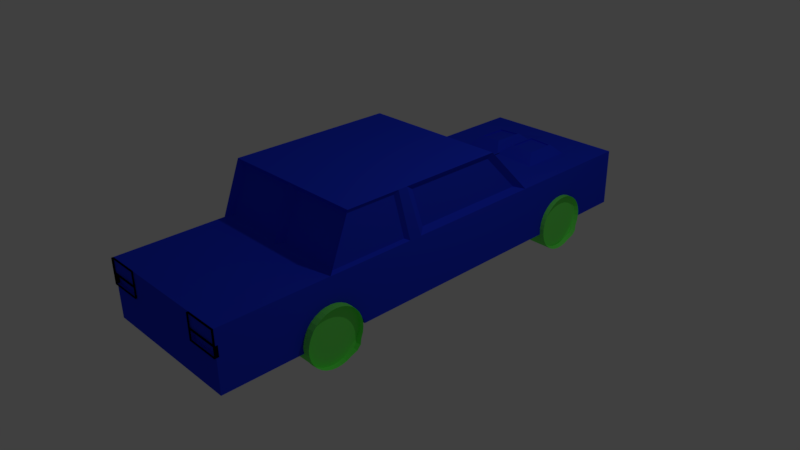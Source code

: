 # Source: 3_step.blend  (saved by Blender 2.77.0; exported with 4.5.12 LTS)
import bpy
from mathutils import Matrix  # noqa: F401  (used for matrix-valued properties, if any)

bpy.ops.wm.read_factory_settings(use_empty=True)
scene = bpy.context.scene
scene.name = 'Scene'

# ---- collections
col_collection_1 = bpy.data.collections.new('Collection 1'); scene.collection.children.link(col_collection_1)

# ---- materials (node trees are filled in below, after node groups)
mat_wheel = bpy.data.materials.new('wheel')
mat_wheel.alpha_threshold = 0.0
mat_wheel.roughness = 0.5
mat_material = bpy.data.materials.new('Material')
mat_material.alpha_threshold = 0.0
mat_material.diffuse_color = (0.01582, 0.0431, 0.8276, 1.0)
mat_material.roughness = 0.5
mat_material.line_color = (0.0, 0.0, 0.0, 1.0)
mat_glass = bpy.data.materials.new('glass')
mat_glass.alpha_threshold = 0.0
mat_glass.roughness = 0.5

# ---- material node trees
mat_wheel.use_nodes = True; mat_wheel.node_tree.nodes.clear()
_N = mat_wheel.node_tree.nodes; _L = mat_wheel.node_tree.links
n0 = _N.new('ShaderNodeOutputMaterial'); n0.name = 'Material Output'; n0.location = (300, 300)
n1 = _N.new('ShaderNodeBsdfDiffuse'); n1.name = 'Diffuse BSDF'; n1.location = (10, 300)
n1.inputs[0].default_value = (0.1836, 1.0, 0.135, 1.0)
_L.new(n1.outputs[0], n0.inputs[0])
n0.is_active_output = True
mat_glass.use_nodes = True; mat_glass.node_tree.nodes.clear()
_N = mat_glass.node_tree.nodes; _L = mat_glass.node_tree.links
n0 = _N.new('ShaderNodeOutputMaterial'); n0.name = 'Material Output'; n0.location = (300, 300)
n1 = _N.new('ShaderNodeBsdfDiffuse'); n1.name = 'Diffuse BSDF'; n1.location = (10, 300)
n1.inputs[0].default_value = (0.8, 0.02112, 0.01846, 1.0)
_L.new(n1.outputs[0], n0.inputs[0])
n0.is_active_output = True

# ---- world
world_world = bpy.data.worlds.new('World'); scene.world = world_world
world_world.color = (0.05088, 0.05088, 0.05088)
world_world.use_sun_shadow = False
world_world.sun_shadow_jitter_overblur = 0.0
world_world.cycles.sampling_method = 'MANUAL'

# ---- cameras
cam_camera = bpy.data.cameras.new('Camera')
cam_camera.clip_end = 100.0
cam_camera.lens = 35.0
cam_camera.sensor_width = 32.0
cam_camera.sensor_height = 18.0
cam_camera.ortho_scale = 7.314
cam_camera.dof.focus_distance = 0.0

# ---- lights
light_lamp = bpy.data.lights.new('Lamp', 'POINT')
light_lamp.transmission_factor = 0.0
light_lamp.cutoff_distance = 30.0
light_lamp.energy = 100.0
light_lamp.shadow_buffer_clip_start = 1.001
light_lamp.shadow_soft_size = 0.1
light_lamp.shadow_maximum_resolution = 0.006
light_lamp.use_absolute_resolution = True

# ---- meshes
me_cylinder_014 = bpy.data.meshes.new('Cylinder.014')
me_cylinder_014.from_pydata([(0.1837, 0.9627, -0.9245), (0.241, 0.9312, 1.074), (0.3787, 0.9435, -0.9304), (0.4361, 0.9121, 1.069), (0.5662, 0.8867, -0.9367), (0.6236, 0.8552, 1.062), (0.739, 0.7944, -0.9431), (0.7964, 0.7629, 1.056), (0.8905, 0.6701, -0.9494), (0.9479, 0.6386, 1.05), (1.015, 0.5186, -0.9553), (1.072, 0.4872, 1.044), (1.107, 0.3458, -0.9607), (1.165, 0.3143, 1.038), (1.164, 0.1583, -0.9653), (1.221, 0.1268, 1.034), (1.183, -0.0368, -0.9689), (1.241, -0.06826, 1.03), (1.164, -0.2319, -0.9714), (1.221, -0.2633, 1.028), (1.107, -0.4195, -0.9727), (1.165, -0.4509, 1.026), (1.015, -0.5924, -0.9728), (1.072, -0.6238, 1.026), (0.8905, -0.7439, -0.9716), (0.9478, -0.7754, 1.027), (0.739, -0.8684, -0.9692), (0.7963, -0.8998, 1.03), (0.5662, -0.9608, -0.9657), (0.6235, -0.9923, 1.033), (0.3787, -1.018, -0.9613), (0.436, -1.049, 1.038), (0.1837, -1.037, -0.956), (0.241, -1.069, 1.043), (-0.01135, -1.018, -0.9501), (0.04599, -1.049, 1.049), (-0.1989, -0.9611, -0.9438), (-0.1415, -0.9926, 1.055), (-0.3717, -0.8688, -0.9374), (-0.3143, -0.9003, 1.062), (-0.5231, -0.7445, -0.9311), (-0.4658, -0.776, 1.068), (-0.6475, -0.5931, -0.9251), (-0.5901, -0.6245, 1.074), (-0.7398, -0.4202, -0.9198), (-0.6825, -0.4517, 1.079), (-0.7967, -0.2327, -0.9152), (-0.7394, -0.2642, 1.084), (-0.8159, -0.03765, -0.9116), (-0.7586, -0.06911, 1.087), (-0.7967, 0.1574, -0.909), (-0.7394, 0.126, 1.09), (-0.7398, 0.345, -0.9077), (-0.6825, 0.3136, 1.091), (-0.6474, 0.5179, -0.9076), (-0.5901, 0.4865, 1.091), (-0.5231, 0.6695, -0.9088), (-0.4658, 0.638, 1.09), (-0.3645, 0.8316, -0.9479), (-0.3072, 0.8002, 1.051), (-0.1917, 0.9241, -0.9514), (-0.1344, 0.8926, 1.048), (-0.0113, 0.9434, -0.9192), (0.04604, 0.9119, 1.08), (0.415, 0.8252, 0.8955), (0.245, 0.8418, 0.9007), (0.5784, 0.7757, 0.8901), (0.729, 0.6952, 0.8845), (0.861, 0.5869, 0.879), (0.9693, 0.4549, 0.8738), (1.05, 0.3043, 0.8691), (1.099, 0.1408, 0.8651), (1.116, -0.02915, 0.862), (1.099, -0.1992, 0.8598), (1.05, -0.3626, 0.8586), (0.9693, -0.5133, 0.8586), (0.861, -0.6454, 0.8596), (0.729, -0.7538, 0.8617), (0.5784, -0.8344, 0.8647), (0.4149, -0.8841, 0.8686), (0.245, -0.9009, 0.8732), (0.07505, -0.8842, 0.8784), (-0.08837, -0.8347, 0.8838), (-0.239, -0.7542, 0.8894), (-0.371, -0.6459, 0.8949), (-0.4793, -0.5139, 0.9001), (-0.5598, -0.3633, 0.9048), (-0.6094, -0.1999, 0.9088), (-0.6261, -0.02989, 0.9119), (-0.6094, 0.1401, 0.9141), (-0.5598, 0.3036, 0.9153), (-0.4793, 0.4543, 0.9153), (-0.3709, 0.5864, 0.9143), (-0.2389, 0.6948, 0.9122), (-0.08832, 0.7754, 0.9092), (0.07509, 0.825, 0.9053), (0.4164, 0.824, 0.9622), (0.2464, 0.8407, 0.9673), (0.5798, 0.7745, 0.9567), (0.7304, 0.694, 0.9511), (0.8624, 0.5857, 0.9456), (0.9707, 0.4537, 0.9405), (1.051, 0.3031, 0.9358), (1.101, 0.1396, 0.9318), (1.118, -0.03034, 0.9286), (1.101, -0.2003, 0.9264), (1.051, -0.3638, 0.9253), (0.9707, -0.5145, 0.9252), (0.8623, -0.6466, 0.9262), (0.7303, -0.755, 0.9283), (0.5797, -0.8356, 0.9314), (0.4163, -0.8853, 0.9353), (0.2464, -0.9021, 0.9399), (0.07643, -0.8854, 0.945), (-0.08699, -0.8359, 0.9505), (-0.2376, -0.7554, 0.9561), (-0.3696, -0.6471, 0.9616), (-0.4779, -0.5151, 0.9668), (-0.5584, -0.3645, 0.9714), (-0.608, -0.2011, 0.9754), (-0.6247, -0.03108, 0.9786), (-0.608, 0.1389, 0.9808), (-0.5584, 0.3024, 0.9819), (-0.4779, 0.4531, 0.982), (-0.3696, 0.5852, 0.981), (-0.2376, 0.6936, 0.9789), (-0.08694, 0.7742, 0.9758), (0.07647, 0.8238, 0.9719), (-2.31, -9.21, -1.145), (-2.253, -9.241, 0.8535), (-2.115, -9.229, -1.151), (-2.058, -9.26, 0.8476), (-1.928, -9.286, -1.158), (-1.87, -9.317, 0.8414), (-1.755, -9.378, -1.164), (-1.697, -9.41, 0.8349), (-1.603, -9.502, -1.17), (-1.546, -9.534, 0.8286), (-1.479, -9.654, -1.176), (-1.422, -9.685, 0.8227), (-1.387, -9.827, -1.182), (-1.329, -9.858, 0.8173), (-1.33, -10.01, -1.186), (-1.272, -10.05, 0.8127), (-1.31, -10.21, -1.19), (-1.253, -10.24, 0.8091), (-1.33, -10.4, -1.192), (-1.272, -10.44, 0.8066), (-1.387, -10.59, -1.194), (-1.329, -10.62, 0.8053), (-1.479, -10.76, -1.194), (-1.422, -10.8, 0.8052), (-1.603, -10.92, -1.193), (-1.546, -10.95, 0.8064), (-1.755, -11.04, -1.19), (-1.697, -11.07, 0.8088), (-1.928, -11.13, -1.187), (-1.87, -11.16, 0.8123), (-2.115, -11.19, -1.182), (-2.058, -11.22, 0.8168), (-2.31, -11.21, -1.177), (-2.253, -11.24, 0.822), (-2.505, -11.19, -1.171), (-2.448, -11.22, 0.8279), (-2.693, -11.13, -1.165), (-2.635, -11.17, 0.8342), (-2.865, -11.04, -1.158), (-2.808, -11.07, 0.8406), (-3.017, -10.92, -1.152), (-2.96, -10.95, 0.8469), (-3.141, -10.77, -1.146), (-3.084, -10.8, 0.8529), (-3.234, -10.59, -1.141), (-3.176, -10.62, 0.8582), (-3.29, -10.41, -1.136), (-3.233, -10.44, 0.8628), (-3.31, -10.21, -1.132), (-3.252, -10.24, 0.8664), (-3.29, -10.02, -1.13), (-3.233, -10.05, 0.869), (-3.234, -9.827, -1.129), (-3.176, -9.859, 0.8703), (-3.141, -9.655, -1.129), (-3.084, -9.686, 0.8704), (-3.017, -9.503, -1.13), (-2.96, -9.534, 0.8692), (-2.858, -9.341, -1.169), (-2.801, -9.372, 0.8301), (-2.685, -9.248, -1.172), (-2.628, -9.28, 0.8266), (-2.505, -9.229, -1.14), (-2.448, -9.261, 0.8588), (-2.079, -9.347, 0.6746), (-2.249, -9.331, 0.6798), (-1.915, -9.397, 0.6691), (-1.765, -9.477, 0.6636), (-1.633, -9.586, 0.6581), (-1.524, -9.718, 0.6529), (-1.444, -9.868, 0.6482), (-1.394, -10.03, 0.6442), (-1.378, -10.2, 0.6411), (-1.394, -10.37, 0.6389), (-1.444, -10.54, 0.6377), (-1.524, -10.69, 0.6376), (-1.633, -10.82, 0.6387), (-1.765, -10.93, 0.6408), (-1.915, -11.01, 0.6438), (-2.079, -11.06, 0.6477), (-2.249, -11.07, 0.6523), (-2.419, -11.06, 0.6575), (-2.582, -11.01, 0.6629), (-2.733, -10.93, 0.6685), (-2.865, -10.82, 0.674), (-2.973, -10.69, 0.6792), (-3.054, -10.54, 0.6839), (-3.103, -10.37, 0.6879), (-3.12, -10.2, 0.691), (-3.103, -10.03, 0.6932), (-3.054, -9.869, 0.6944), (-2.973, -9.718, 0.6944), (-2.865, -9.586, 0.6934), (-2.733, -9.478, 0.6913), (-2.582, -9.397, 0.6883), (-2.419, -9.347, 0.6844), (-2.079, -9.347, 0.6785), (-2.249, -9.331, 0.6836), (-1.915, -9.397, 0.673), (-1.765, -9.477, 0.6674), (-1.633, -9.586, 0.6619), (-1.524, -9.718, 0.6568), (-1.444, -9.868, 0.6521), (-1.394, -10.03, 0.6481), (-1.378, -10.2, 0.6449), (-1.394, -10.37, 0.6427), (-1.444, -10.54, 0.6416), (-1.524, -10.69, 0.6415), (-1.633, -10.82, 0.6425), (-1.765, -10.93, 0.6446), (-1.915, -11.01, 0.6477), (-2.079, -11.06, 0.6516), (-2.249, -11.07, 0.6562), (-2.419, -11.06, 0.6613), (-2.582, -11.01, 0.6668), (-2.733, -10.93, 0.6724), (-2.865, -10.82, 0.6779), (-2.973, -10.69, 0.6831), (-3.053, -10.54, 0.6877), (-3.103, -10.37, 0.6917), (-3.12, -10.2, 0.6949), (-3.103, -10.03, 0.6971), (-3.053, -9.869, 0.6982), (-2.973, -9.718, 0.6983), (-2.865, -9.586, 0.6973), (-2.733, -9.478, 0.6952), (-2.582, -9.397, 0.6921), (-2.419, -9.347, 0.6882), (0.1157, 1.058, -4.632), (0.1731, 1.027, -2.633), (0.3107, 1.039, -4.638), (0.3681, 1.007, -2.639), (0.4982, 0.982, -4.644), (0.5556, 0.9506, -2.645), (0.6711, 0.8897, -4.651), (0.7284, 0.8582, -2.652), (0.8225, 0.7654, -4.657), (0.8799, 0.734, -2.658), (0.9468, 0.614, -4.663), (1.004, 0.5825, -2.664), (1.039, 0.4411, -4.668), (1.097, 0.4097, -2.669), (1.096, 0.2536, -4.673), (1.153, 0.2221, -2.674), (1.115, 0.05852, -4.677), (1.173, 0.02706, -2.678), (1.096, -0.1366, -4.679), (1.153, -0.168, -2.68), (1.039, -0.3241, -4.68), (1.097, -0.3556, -2.681), (0.9468, -0.4971, -4.68), (1.004, -0.5285, -2.682), (0.8225, -0.6486, -4.679), (0.8798, -0.6801, -2.68), (0.671, -0.773, -4.677), (0.7283, -0.8045, -2.678), (0.4982, -0.8655, -4.673), (0.5555, -0.897, -2.674), (0.3107, -0.9225, -4.669), (0.368, -0.9539, -2.67), (0.1157, -0.9418, -4.664), (0.173, -0.9732, -2.665), (-0.07934, -0.9227, -4.658), (-0.02201, -0.9541, -2.659), (-0.2669, -0.8658, -4.651), (-0.2095, -0.8973, -2.652), (-0.4397, -0.7735, -4.645), (-0.3823, -0.805, -2.646), (-0.5911, -0.6492, -4.639), (-0.5338, -0.6807, -2.64), (-0.7155, -0.4978, -4.633), (-0.6581, -0.5292, -2.634), (-0.8078, -0.3249, -4.627), (-0.7505, -0.3564, -2.628), (-0.8647, -0.1374, -4.623), (-0.8074, -0.1688, -2.624), (-0.8839, 0.05767, -4.619), (-0.8266, 0.02621, -2.62), (-0.8647, 0.2527, -4.617), (-0.8073, 0.2213, -2.618), (-0.8078, 0.4403, -4.615), (-0.7505, 0.4089, -2.616), (-0.7154, 0.6132, -4.615), (-0.6581, 0.5818, -2.616), (-0.5911, 0.7648, -4.616), (-0.5338, 0.7334, -2.618), (-0.4325, 0.9269, -4.656), (-0.3752, 0.8955, -2.657), (-0.2597, 1.019, -4.659), (-0.2024, 0.988, -2.66), (-0.07929, 1.039, -4.627), (-0.02195, 1.007, -2.628), (0.347, 0.9205, -2.812), (0.177, 0.9372, -2.807), (0.5104, 0.871, -2.818), (0.661, 0.7905, -2.823), (0.793, 0.6822, -2.829), (0.9013, 0.5502, -2.834), (0.9818, 0.3996, -2.839), (1.031, 0.2362, -2.842), (1.048, 0.06617, -2.846), (1.031, -0.1038, -2.848), (0.9818, -0.2673, -2.849), (0.9013, -0.418, -2.849), (0.793, -0.5501, -2.848), (0.661, -0.6585, -2.846), (0.5104, -0.7391, -2.843), (0.3469, -0.7888, -2.839), (0.177, -0.8056, -2.834), (0.007051, -0.7889, -2.829), (-0.1564, -0.7394, -2.824), (-0.307, -0.6589, -2.818), (-0.439, -0.5506, -2.813), (-0.5473, -0.4186, -2.808), (-0.6278, -0.268, -2.803), (-0.6774, -0.1046, -2.799), (-0.6941, 0.06543, -2.796), (-0.6774, 0.2354, -2.793), (-0.6278, 0.3989, -2.792), (-0.5473, 0.5496, -2.792), (-0.4389, 0.6817, -2.793), (-0.3069, 0.7901, -2.795), (-0.1563, 0.8707, -2.798), (0.007097, 0.9203, -2.802), (0.3471, 0.9204, -2.808), (0.1772, 0.9371, -2.803), (0.5105, 0.8709, -2.814), (0.6611, 0.7905, -2.819), (0.7931, 0.6821, -2.825), (0.9014, 0.5501, -2.83), (0.9819, 0.3995, -2.835), (1.032, 0.2361, -2.839), (1.048, 0.06611, -2.842), (1.032, -0.1039, -2.844), (0.9819, -0.2674, -2.845), (0.9014, -0.4181, -2.845), (0.7931, -0.5502, -2.844), (0.6611, -0.6586, -2.842), (0.5105, -0.7392, -2.839), (0.3471, -0.7888, -2.835), (0.1771, -0.8056, -2.831), (0.007162, -0.789, -2.825), (-0.1563, -0.7394, -2.82), (-0.3069, -0.659, -2.814), (-0.4389, -0.5507, -2.809), (-0.5472, -0.4187, -2.804), (-0.6277, -0.2681, -2.799), (-0.6772, -0.1046, -2.795), (-0.694, 0.06537, -2.792), (-0.6772, 0.2354, -2.79), (-0.6277, 0.3989, -2.788), (-0.5472, 0.5495, -2.788), (-0.4388, 0.6816, -2.789), (-0.3068, 0.79, -2.792), (-0.1562, 0.8706, -2.795), (0.007208, 0.9203, -2.798), (-2.378, -9.114, -4.853), (-2.321, -9.146, -2.854), (-2.183, -9.134, -4.859), (-2.126, -9.165, -2.86), (-1.996, -9.19, -4.865), (-1.938, -9.222, -2.866), (-1.823, -9.283, -4.872), (-1.765, -9.314, -2.873), (-1.671, -9.407, -4.878), (-1.614, -9.438, -2.879), (-1.547, -9.558, -4.884), (-1.49, -9.59, -2.885), (-1.455, -9.731, -4.889), (-1.397, -9.763, -2.89), (-1.398, -9.919, -4.894), (-1.34, -9.95, -2.895), (-1.378, -10.11, -4.897), (-1.321, -10.15, -2.899), (-1.398, -10.31, -4.9), (-1.34, -10.34, -2.901), (-1.455, -10.5, -4.901), (-1.397, -10.53, -2.902), (-1.547, -10.67, -4.901), (-1.49, -10.7, -2.902), (-1.671, -10.82, -4.9), (-1.614, -10.85, -2.901), (-1.823, -10.95, -4.898), (-1.765, -10.98, -2.899), (-1.996, -11.04, -4.894), (-1.938, -11.07, -2.895), (-2.183, -11.09, -4.89), (-2.126, -11.13, -2.891), (-2.378, -11.11, -4.885), (-2.321, -11.15, -2.886), (-2.573, -11.1, -4.879), (-2.516, -11.13, -2.88), (-2.761, -11.04, -4.872), (-2.703, -11.07, -2.873), (-2.933, -10.95, -4.866), (-2.876, -10.98, -2.867), (-3.085, -10.82, -4.86), (-3.028, -10.85, -2.861), (-3.209, -10.67, -4.854), (-3.152, -10.7, -2.855), (-3.302, -10.5, -4.848), (-3.244, -10.53, -2.849), (-3.358, -10.31, -4.844), (-3.301, -10.34, -2.845), (-3.378, -10.11, -4.84), (-3.32, -10.15, -2.841), (-3.358, -9.92, -4.838), (-3.301, -9.951, -2.839), (-3.302, -9.732, -4.836), (-3.244, -9.764, -2.837), (-3.209, -9.559, -4.836), (-3.152, -9.591, -2.837), (-3.085, -9.408, -4.837), (-3.028, -9.439, -2.838), (-2.926, -9.245, -4.876), (-2.869, -9.277, -2.878), (-2.753, -9.153, -4.88), (-2.696, -9.184, -2.881), (-2.573, -9.134, -4.848), (-2.516, -9.165, -2.849), (-2.147, -9.252, -3.033), (-2.317, -9.235, -3.028), (-1.983, -9.301, -3.038), (-1.833, -9.382, -3.044), (-1.701, -9.49, -3.05), (-1.592, -9.622, -3.055), (-1.512, -9.773, -3.059), (-1.462, -9.936, -3.063), (-1.446, -10.11, -3.067), (-1.462, -10.28, -3.069), (-1.512, -10.44, -3.07), (-1.592, -10.59, -3.07), (-1.701, -10.72, -3.069), (-1.833, -10.83, -3.067), (-1.983, -10.91, -3.064), (-2.147, -10.96, -3.06), (-2.317, -10.98, -3.055), (-2.487, -10.96, -3.05), (-2.65, -10.91, -3.045), (-2.801, -10.83, -3.039), (-2.933, -10.72, -3.034), (-3.041, -10.59, -3.028), (-3.122, -10.44, -3.024), (-3.171, -10.28, -3.02), (-3.188, -10.11, -3.017), (-3.171, -9.937, -3.014), (-3.122, -9.774, -3.013), (-3.041, -9.623, -3.013), (-2.933, -9.491, -3.014), (-2.801, -9.382, -3.016), (-2.65, -9.302, -3.019), (-2.487, -9.252, -3.023), (-2.147, -9.252, -3.029), (-2.317, -9.235, -3.024), (-1.983, -9.302, -3.035), (-1.833, -9.382, -3.04), (-1.701, -9.49, -3.046), (-1.592, -9.622, -3.051), (-1.512, -9.773, -3.056), (-1.462, -9.936, -3.06), (-1.446, -10.11, -3.063), (-1.462, -10.28, -3.065), (-1.512, -10.44, -3.066), (-1.592, -10.59, -3.066), (-1.701, -10.72, -3.065), (-1.833, -10.83, -3.063), (-1.983, -10.91, -3.06), (-2.147, -10.96, -3.056), (-2.317, -10.98, -3.051), (-2.487, -10.96, -3.046), (-2.65, -10.91, -3.041), (-2.801, -10.83, -3.035), (-2.933, -10.72, -3.03), (-3.041, -10.59, -3.025), (-3.121, -10.44, -3.02), (-3.171, -10.28, -3.016), (-3.188, -10.11, -3.013), (-3.171, -9.937, -3.011), (-3.121, -9.774, -3.009), (-3.041, -9.623, -3.009), (-2.933, -9.491, -3.01), (-2.801, -9.382, -3.012), (-2.65, -9.302, -3.015), (-2.487, -9.252, -3.019), (-2.372, -9.108, -4.615), (-2.175, -9.127, -4.621), (-1.985, -9.184, -4.627), (-1.811, -9.277, -4.634), (-1.658, -9.403, -4.64), (-1.533, -9.556, -4.646), (-1.439, -9.73, -4.651), (-1.382, -9.92, -4.656), (-1.362, -10.12, -4.66), (-1.382, -10.31, -4.662), (-1.439, -10.5, -4.663), (-1.533, -10.68, -4.664), (-1.658, -10.83, -4.662), (-1.811, -10.96, -4.66), (-1.986, -11.05, -4.656), (-2.175, -11.11, -4.652), (-2.372, -11.13, -4.647), (-2.569, -11.11, -4.641), (-2.758, -11.05, -4.634), (-2.933, -10.96, -4.628), (-3.085, -10.83, -4.621), (-3.211, -10.68, -4.615), (-3.304, -10.5, -4.61), (-3.362, -10.31, -4.605), (-3.381, -10.12, -4.602), (-3.362, -9.921, -4.599), (-3.304, -9.731, -4.598), (-3.211, -9.557, -4.598), (-3.085, -9.404, -4.599), (-2.925, -9.24, -4.638), (-2.751, -9.146, -4.642), (-2.569, -9.127, -4.609), (-2.373, -9.107, -4.664), (-2.176, -9.126, -4.67), (-1.987, -9.184, -4.677), (-1.812, -9.277, -4.683), (-1.659, -9.402, -4.69), (-1.534, -9.555, -4.696), (-1.441, -9.73, -4.701), (-1.383, -9.919, -4.706), (-1.364, -10.12, -4.709), (-1.383, -10.31, -4.712), (-1.441, -10.5, -4.713), (-1.534, -10.68, -4.713), (-1.659, -10.83, -4.712), (-1.812, -10.96, -4.71), (-1.987, -11.05, -4.706), (-2.176, -11.11, -4.702), (-2.373, -11.13, -4.696), (-2.57, -11.11, -4.69), (-2.759, -11.05, -4.684), (-2.934, -10.96, -4.677), (-3.087, -10.83, -4.671), (-3.212, -10.68, -4.665), (-3.306, -10.5, -4.66), (-3.363, -10.31, -4.655), (-3.382, -10.12, -4.651), (-3.363, -9.92, -4.649), (-3.306, -9.731, -4.648), (-3.212, -9.556, -4.647), (-3.087, -9.403, -4.649), (-2.927, -9.239, -4.688), (-2.752, -9.146, -4.692), (-2.57, -9.126, -4.659), (0.1193, 0.9928, -4.499), (0.3019, 0.9749, -4.505), (0.4775, 0.9217, -4.51), (0.6393, 0.8353, -4.516), (0.7811, 0.7189, -4.522), (0.8975, 0.577, -4.528), (0.984, 0.4152, -4.533), (1.037, 0.2396, -4.537), (1.055, 0.05693, -4.541), (1.037, -0.1257, -4.543), (0.984, -0.3014, -4.544), (0.8975, -0.4633, -4.544), (0.7811, -0.6052, -4.543), (0.6393, -0.7218, -4.541), (0.4774, -0.8083, -4.538), (0.3018, -0.8617, -4.534), (0.1192, -0.8798, -4.529), (-0.06339, -0.8619, -4.523), (-0.239, -0.8086, -4.517), (-0.4008, -0.7222, -4.511), (-0.5426, -0.6058, -4.505), (-0.659, -0.464, -4.5), (-0.7455, -0.3021, -4.495), (-0.7988, -0.1265, -4.49), (-0.8168, 0.05613, -4.487), (-0.7988, 0.2388, -4.485), (-0.7455, 0.4145, -4.483), (-0.659, 0.5764, -4.483), (-0.5426, 0.7183, -4.484), (-0.3941, 0.8701, -4.521), (-0.2323, 0.9567, -4.524), (-0.06334, 0.9748, -4.494), (-2.074, -9.35, 0.8391), (-2.244, -9.333, 0.8443), (-1.911, -9.399, 0.8336), (-1.76, -9.48, 0.8281), (-1.628, -9.588, 0.8226), (-1.52, -9.72, 0.8174), (-1.439, -9.871, 0.8127), (-1.39, -10.03, 0.8087), (-1.373, -10.2, 0.8056), (-1.39, -10.37, 0.8034), (-1.439, -10.54, 0.8022), (-1.52, -10.69, 0.8021), (-1.628, -10.82, 0.8032), (-1.76, -10.93, 0.8053), (-1.911, -11.01, 0.8083), (-2.074, -11.06, 0.8122), (-2.244, -11.08, 0.8168), (-2.414, -11.06, 0.822), (-2.577, -11.01, 0.8274), (-2.728, -10.93, 0.833), (-2.86, -10.82, 0.8385), (-2.968, -10.69, 0.8437), (-3.049, -10.54, 0.8484), (-3.098, -10.37, 0.8524), (-3.115, -10.2, 0.8555), (-3.098, -10.03, 0.8577), (-3.049, -9.871, 0.8589), (-2.968, -9.721, 0.8589), (-2.86, -9.589, 0.8579), (-2.728, -9.48, 0.8558), (-2.577, -9.4, 0.8528), (-2.414, -9.35, 0.8489), (0.01974, 0.9764, -4.46), (0.1944, 0.9593, -4.465), (0.3624, 0.9084, -4.471), (0.5172, 0.8257, -4.477), (0.6529, 0.7144, -4.482), (0.7643, 0.5787, -4.488), (0.8471, 0.4238, -4.492), (0.898, 0.2558, -4.496), (0.9152, 0.08106, -4.5), (0.898, -0.0937, -4.502), (0.847, -0.2618, -4.503), (0.7643, -0.4167, -4.503), (0.6529, -0.5524, -4.502), (0.5172, -0.6639, -4.5), (0.3624, -0.7467, -4.497), (0.1944, -0.7978, -4.493), (0.01969, -0.8151, -4.488), (-0.155, -0.7979, -4.483), (-0.323, -0.747, -4.477), (-0.4778, -0.6643, -4.471), (-0.6135, -0.553, -4.466), (-0.7249, -0.4173, -4.461), (-0.8076, -0.2625, -4.456), (-0.8586, -0.09445, -4.452), (-0.8758, 0.0803, -4.448), (-0.8586, 0.2551, -4.446), (-0.8076, 0.4231, -4.445), (-0.7249, 0.578, -4.445), (-0.6135, 0.7138, -4.446), (-0.4714, 0.8591, -4.481), (-0.3166, 0.9419, -4.484), (-0.155, 0.9592, -4.455)], [], [(0, 1, 3, 2), (2, 3, 5, 4), (4, 5, 7, 6), (6, 7, 9, 8), (8, 9, 11, 10), (10, 11, 13, 12), (12, 13, 15, 14), (14, 15, 17, 16), (16, 17, 19, 18), (18, 19, 21, 20), (20, 21, 23, 22), (22, 23, 25, 24), (24, 25, 27, 26), (26, 27, 29, 28), (28, 29, 31, 30), (30, 31, 33, 32), (32, 33, 35, 34), (34, 35, 37, 36), (36, 37, 39, 38), (38, 39, 41, 40), (40, 41, 43, 42), (42, 43, 45, 44), (44, 45, 47, 46), (46, 47, 49, 48), (48, 49, 51, 50), (50, 51, 53, 52), (52, 53, 55, 54), (54, 55, 57, 56), (56, 57, 59, 58), (58, 59, 61, 60), (11, 9, 68, 69), (60, 61, 63, 62), (62, 63, 1, 0), (0, 2, 4, 6, 8, 10, 12, 14, 16, 18, 20, 22, 24, 26, 28, 30, 32, 34, 36, 38, 40, 42, 44, 46, 48, 50, 52, 54, 56, 58, 60, 62), (78, 77, 109, 110), (29, 27, 77, 78), (47, 45, 86, 87), (3, 1, 65, 64), (1, 63, 95, 65), (21, 19, 73, 74), (39, 37, 82, 83), (57, 55, 91, 92), (13, 11, 69, 70), (31, 29, 78, 79), (49, 47, 87, 88), (5, 3, 64, 66), (23, 21, 74, 75), (41, 39, 83, 84), (59, 57, 92, 93), (15, 13, 70, 71), (33, 31, 79, 80), (51, 49, 88, 89), (7, 5, 66, 67), (25, 23, 75, 76), (43, 41, 84, 85), (61, 59, 93, 94), (17, 15, 71, 72), (35, 33, 80, 81), (53, 51, 89, 90), (9, 7, 67, 68), (27, 25, 76, 77), (45, 43, 85, 86), (63, 61, 94, 95), (19, 17, 72, 73), (37, 35, 81, 82), (55, 53, 90, 91), (96, 97, 127, 126, 125, 124, 123, 122, 121, 120, 119, 118, 117, 116, 115, 114, 113, 112, 111, 110, 109, 108, 107, 106, 105, 104, 103, 102, 101, 100, 99, 98), (64, 65, 97, 96), (92, 91, 123, 124), (79, 78, 110, 111), (66, 64, 96, 98), (93, 92, 124, 125), (80, 79, 111, 112), (67, 66, 98, 99), (94, 93, 125, 126), (81, 80, 112, 113), (68, 67, 99, 100), (95, 94, 126, 127), (82, 81, 113, 114), (69, 68, 100, 101), (65, 95, 127, 97), (83, 82, 114, 115), (70, 69, 101, 102), (84, 83, 115, 116), (71, 70, 102, 103), (85, 84, 116, 117), (72, 71, 103, 104), (86, 85, 117, 118), (73, 72, 104, 105), (87, 86, 118, 119), (74, 73, 105, 106), (88, 87, 119, 120), (75, 74, 106, 107), (89, 88, 120, 121), (76, 75, 107, 108), (90, 89, 121, 122), (77, 76, 108, 109), (91, 90, 122, 123), (128, 129, 131, 130), (130, 131, 133, 132), (132, 133, 135, 134), (134, 135, 137, 136), (136, 137, 139, 138), (138, 139, 141, 140), (140, 141, 143, 142), (142, 143, 145, 144), (144, 145, 147, 146), (146, 147, 149, 148), (148, 149, 151, 150), (150, 151, 153, 152), (152, 153, 155, 154), (154, 155, 157, 156), (156, 157, 159, 158), (158, 159, 161, 160), (160, 161, 163, 162), (162, 163, 165, 164), (164, 165, 167, 166), (166, 167, 169, 168), (168, 169, 171, 170), (170, 171, 173, 172), (172, 173, 175, 174), (174, 175, 177, 176), (176, 177, 179, 178), (178, 179, 181, 180), (180, 181, 183, 182), (182, 183, 185, 184), (184, 185, 187, 186), (186, 187, 189, 188), (139, 137, 196, 197), (188, 189, 191, 190), (190, 191, 129, 128), (128, 130, 132, 134, 136, 138, 140, 142, 144, 146, 148, 150, 152, 154, 156, 158, 160, 162, 164, 166, 168, 170, 172, 174, 176, 178, 180, 182, 184, 186, 188, 190), (206, 205, 237, 238), (157, 155, 205, 206), (175, 173, 214, 215), (131, 129, 193, 192), (129, 191, 223, 193), (149, 147, 201, 202), (167, 165, 210, 211), (185, 183, 219, 220), (141, 139, 197, 198), (159, 157, 206, 207), (177, 175, 215, 216), (133, 131, 192, 194), (151, 149, 202, 203), (169, 167, 211, 212), (187, 185, 220, 221), (143, 141, 198, 199), (161, 159, 207, 208), (179, 177, 216, 217), (135, 133, 194, 195), (153, 151, 203, 204), (171, 169, 212, 213), (189, 187, 221, 222), (145, 143, 199, 200), (163, 161, 208, 209), (181, 179, 217, 218), (137, 135, 195, 196), (155, 153, 204, 205), (173, 171, 213, 214), (191, 189, 222, 223), (147, 145, 200, 201), (165, 163, 209, 210), (183, 181, 218, 219), (239, 238, 622, 623), (192, 193, 225, 224), (220, 219, 251, 252), (207, 206, 238, 239), (194, 192, 224, 226), (221, 220, 252, 253), (208, 207, 239, 240), (195, 194, 226, 227), (222, 221, 253, 254), (209, 208, 240, 241), (196, 195, 227, 228), (223, 222, 254, 255), (210, 209, 241, 242), (197, 196, 228, 229), (193, 223, 255, 225), (211, 210, 242, 243), (198, 197, 229, 230), (212, 211, 243, 244), (199, 198, 230, 231), (213, 212, 244, 245), (200, 199, 231, 232), (214, 213, 245, 246), (201, 200, 232, 233), (215, 214, 246, 247), (202, 201, 233, 234), (216, 215, 247, 248), (203, 202, 234, 235), (217, 216, 248, 249), (204, 203, 235, 236), (218, 217, 249, 250), (205, 204, 236, 237), (219, 218, 250, 251), (256, 257, 259, 258), (258, 259, 261, 260), (260, 261, 263, 262), (262, 263, 265, 264), (264, 265, 267, 266), (266, 267, 269, 268), (268, 269, 271, 270), (270, 271, 273, 272), (272, 273, 275, 274), (274, 275, 277, 276), (276, 277, 279, 278), (278, 279, 281, 280), (280, 281, 283, 282), (282, 283, 285, 284), (284, 285, 287, 286), (286, 287, 289, 288), (288, 289, 291, 290), (290, 291, 293, 292), (292, 293, 295, 294), (294, 295, 297, 296), (296, 297, 299, 298), (298, 299, 301, 300), (300, 301, 303, 302), (302, 303, 305, 304), (304, 305, 307, 306), (306, 307, 309, 308), (308, 309, 311, 310), (310, 311, 313, 312), (312, 313, 315, 314), (314, 315, 317, 316), (267, 265, 324, 325), (316, 317, 319, 318), (318, 319, 257, 256), (258, 260, 578, 577), (334, 333, 365, 366), (285, 283, 333, 334), (303, 301, 342, 343), (259, 257, 321, 320), (257, 319, 351, 321), (277, 275, 329, 330), (295, 293, 338, 339), (313, 311, 347, 348), (269, 267, 325, 326), (287, 285, 334, 335), (305, 303, 343, 344), (261, 259, 320, 322), (279, 277, 330, 331), (297, 295, 339, 340), (315, 313, 348, 349), (271, 269, 326, 327), (289, 287, 335, 336), (307, 305, 344, 345), (263, 261, 322, 323), (281, 279, 331, 332), (299, 297, 340, 341), (317, 315, 349, 350), (273, 271, 327, 328), (291, 289, 336, 337), (309, 307, 345, 346), (265, 263, 323, 324), (283, 281, 332, 333), (301, 299, 341, 342), (319, 317, 350, 351), (275, 273, 328, 329), (293, 291, 337, 338), (311, 309, 346, 347), (352, 353, 383, 382, 381, 380, 379, 378, 377, 376, 375, 374, 373, 372, 371, 370, 369, 368, 367, 366, 365, 364, 363, 362, 361, 360, 359, 358, 357, 356, 355, 354), (320, 321, 353, 352), (348, 347, 379, 380), (335, 334, 366, 367), (322, 320, 352, 354), (349, 348, 380, 381), (336, 335, 367, 368), (323, 322, 354, 355), (350, 349, 381, 382), (337, 336, 368, 369), (324, 323, 355, 356), (351, 350, 382, 383), (338, 337, 369, 370), (325, 324, 356, 357), (321, 351, 383, 353), (339, 338, 370, 371), (326, 325, 357, 358), (340, 339, 371, 372), (327, 326, 358, 359), (341, 340, 372, 373), (328, 327, 359, 360), (342, 341, 373, 374), (329, 328, 360, 361), (343, 342, 374, 375), (330, 329, 361, 362), (344, 343, 375, 376), (331, 330, 362, 363), (345, 344, 376, 377), (332, 331, 363, 364), (346, 345, 377, 378), (333, 332, 364, 365), (347, 346, 378, 379), (384, 385, 387, 386), (386, 387, 389, 388), (388, 389, 391, 390), (390, 391, 393, 392), (392, 393, 395, 394), (394, 395, 397, 396), (396, 397, 399, 398), (398, 399, 401, 400), (400, 401, 403, 402), (402, 403, 405, 404), (404, 405, 407, 406), (406, 407, 409, 408), (408, 409, 411, 410), (410, 411, 413, 412), (412, 413, 415, 414), (414, 415, 417, 416), (416, 417, 419, 418), (418, 419, 421, 420), (420, 421, 423, 422), (422, 423, 425, 424), (424, 425, 427, 426), (426, 427, 429, 428), (428, 429, 431, 430), (430, 431, 433, 432), (432, 433, 435, 434), (434, 435, 437, 436), (436, 437, 439, 438), (438, 439, 441, 440), (440, 441, 443, 442), (442, 443, 445, 444), (395, 393, 452, 453), (444, 445, 447, 446), (446, 447, 385, 384), (424, 426, 533, 532), (462, 461, 493, 494), (413, 411, 461, 462), (431, 429, 470, 471), (387, 385, 449, 448), (385, 447, 479, 449), (405, 403, 457, 458), (423, 421, 466, 467), (441, 439, 475, 476), (397, 395, 453, 454), (415, 413, 462, 463), (433, 431, 471, 472), (389, 387, 448, 450), (407, 405, 458, 459), (425, 423, 467, 468), (443, 441, 476, 477), (399, 397, 454, 455), (417, 415, 463, 464), (435, 433, 472, 473), (391, 389, 450, 451), (409, 407, 459, 460), (427, 425, 468, 469), (445, 443, 477, 478), (401, 399, 455, 456), (419, 417, 464, 465), (437, 435, 473, 474), (393, 391, 451, 452), (411, 409, 460, 461), (429, 427, 469, 470), (447, 445, 478, 479), (403, 401, 456, 457), (421, 419, 465, 466), (439, 437, 474, 475), (480, 481, 511, 510, 509, 508, 507, 506, 505, 504, 503, 502, 501, 500, 499, 498, 497, 496, 495, 494, 493, 492, 491, 490, 489, 488, 487, 486, 485, 484, 483, 482), (448, 449, 481, 480), (476, 475, 507, 508), (463, 462, 494, 495), (450, 448, 480, 482), (477, 476, 508, 509), (464, 463, 495, 496), (451, 450, 482, 483), (478, 477, 509, 510), (465, 464, 496, 497), (452, 451, 483, 484), (479, 478, 510, 511), (466, 465, 497, 498), (453, 452, 484, 485), (449, 479, 511, 481), (467, 466, 498, 499), (454, 453, 485, 486), (468, 467, 499, 500), (455, 454, 486, 487), (469, 468, 500, 501), (456, 455, 487, 488), (470, 469, 501, 502), (457, 456, 488, 489), (471, 470, 502, 503), (458, 457, 489, 490), (472, 471, 503, 504), (459, 458, 490, 491), (473, 472, 504, 505), (460, 459, 491, 492), (474, 473, 505, 506), (461, 460, 492, 493), (475, 474, 506, 507), (537, 538, 570, 569), (442, 444, 542, 541), (398, 400, 520, 519), (416, 418, 529, 528), (434, 436, 538, 537), (390, 392, 516, 515), (408, 410, 525, 524), (426, 428, 534, 533), (444, 446, 543, 542), (400, 402, 521, 520), (418, 420, 530, 529), (436, 438, 539, 538), (392, 394, 517, 516), (410, 412, 526, 525), (428, 430, 535, 534), (384, 386, 513, 512), (446, 384, 512, 543), (402, 404, 522, 521), (420, 422, 531, 530), (438, 440, 540, 539), (394, 396, 518, 517), (412, 414, 527, 526), (430, 432, 536, 535), (386, 388, 514, 513), (404, 406, 523, 522), (422, 424, 532, 531), (440, 442, 541, 540), (396, 398, 519, 518), (414, 416, 528, 527), (432, 434, 537, 536), (388, 390, 515, 514), (406, 408, 524, 523), (544, 545, 546, 547, 548, 549, 550, 551, 552, 553, 554, 555, 556, 557, 558, 559, 560, 561, 562, 563, 564, 565, 566, 567, 568, 569, 570, 571, 572, 573, 574, 575), (524, 525, 557, 556), (538, 539, 571, 570), (525, 526, 558, 557), (512, 513, 545, 544), (539, 540, 572, 571), (526, 527, 559, 558), (513, 514, 546, 545), (540, 541, 573, 572), (527, 528, 560, 559), (514, 515, 547, 546), (541, 542, 574, 573), (528, 529, 561, 560), (515, 516, 548, 547), (542, 543, 575, 574), (529, 530, 562, 561), (516, 517, 549, 548), (543, 512, 544, 575), (530, 531, 563, 562), (517, 518, 550, 549), (531, 532, 564, 563), (518, 519, 551, 550), (532, 533, 565, 564), (519, 520, 552, 551), (533, 534, 566, 565), (520, 521, 553, 552), (534, 535, 567, 566), (521, 522, 554, 553), (535, 536, 568, 567), (522, 523, 555, 554), (536, 537, 569, 568), (523, 524, 556, 555), (577, 578, 642, 641), (276, 278, 587, 586), (294, 296, 596, 595), (312, 314, 605, 604), (268, 270, 583, 582), (286, 288, 592, 591), (304, 306, 601, 600), (260, 262, 579, 578), (278, 280, 588, 587), (296, 298, 597, 596), (314, 316, 606, 605), (270, 272, 584, 583), (288, 290, 593, 592), (306, 308, 602, 601), (262, 264, 580, 579), (280, 282, 589, 588), (298, 300, 598, 597), (316, 318, 607, 606), (272, 274, 585, 584), (290, 292, 594, 593), (308, 310, 603, 602), (264, 266, 581, 580), (282, 284, 590, 589), (300, 302, 599, 598), (256, 258, 577, 576), (318, 256, 576, 607), (274, 276, 586, 585), (292, 294, 595, 594), (310, 312, 604, 603), (266, 268, 582, 581), (284, 286, 591, 590), (302, 304, 600, 599), (608, 609, 639, 638, 637, 636, 635, 634, 633, 632, 631, 630, 629, 628, 627, 626, 625, 624, 623, 622, 621, 620, 619, 618, 617, 616, 615, 614, 613, 612, 611, 610), (226, 224, 608, 610), (253, 252, 636, 637), (240, 239, 623, 624), (227, 226, 610, 611), (254, 253, 637, 638), (241, 240, 624, 625), (228, 227, 611, 612), (255, 254, 638, 639), (242, 241, 625, 626), (229, 228, 612, 613), (225, 255, 639, 609), (243, 242, 626, 627), (230, 229, 613, 614), (244, 243, 627, 628), (231, 230, 614, 615), (245, 244, 628, 629), (232, 231, 615, 616), (246, 245, 629, 630), (233, 232, 616, 617), (247, 246, 630, 631), (234, 233, 617, 618), (248, 247, 631, 632), (235, 234, 618, 619), (249, 248, 632, 633), (236, 235, 619, 620), (250, 249, 633, 634), (237, 236, 620, 621), (251, 250, 634, 635), (238, 237, 621, 622), (224, 225, 609, 608), (252, 251, 635, 636), (640, 641, 642, 643, 644, 645, 646, 647, 648, 649, 650, 651, 652, 653, 654, 655, 656, 657, 658, 659, 660, 661, 662, 663, 664, 665, 666, 667, 668, 669, 670, 671), (604, 605, 669, 668), (591, 592, 656, 655), (578, 579, 643, 642), (605, 606, 670, 669), (592, 593, 657, 656), (579, 580, 644, 643), (606, 607, 671, 670), (593, 594, 658, 657), (580, 581, 645, 644), (607, 576, 640, 671), (594, 595, 659, 658), (581, 582, 646, 645), (595, 596, 660, 659), (582, 583, 647, 646), (596, 597, 661, 660), (583, 584, 648, 647), (597, 598, 662, 661), (584, 585, 649, 648), (598, 599, 663, 662), (585, 586, 650, 649), (599, 600, 664, 663), (586, 587, 651, 650), (600, 601, 665, 664), (587, 588, 652, 651), (601, 602, 666, 665), (588, 589, 653, 652), (602, 603, 667, 666), (589, 590, 654, 653), (576, 577, 641, 640), (603, 604, 668, 667), (590, 591, 655, 654)])
me_cylinder_014.materials.append(mat_wheel)
me_cylinder_014.materials.append(None)
me_cylinder_014.use_remesh_preserve_volume = False
me_cylinder_014.use_remesh_preserve_attributes = False
me_cylinder_014.use_mirror_vertex_groups = False
me_cylinder_014.update()
me_cube = bpy.data.meshes.new('Cube')
me_cube.from_pydata([(1.0, -4.6, -0.414), (1.0, -4.6, -0.2199), (1.0, -5.097, -0.2199), (1.0, -5.097, -0.414), (1.0, -4.6, -0.5539), (1.0, -5.097, -0.5539), (1.0, -3.66, -0.414), (1.0, -3.66, -0.2199), (0.5533, -4.6, -0.2199), (0.5533, -5.097, -0.2199), (1.0, -5.12, -0.2199), (1.0, -5.12, -0.414), (1.0, -4.6, -1.0), (1.0, -5.097, -1.0), (1.0, -3.66, -0.5539), (1.0, -5.097, -0.414), (1.0, -2.504, -0.414), (1.0, -2.504, -0.2199), (0.5533, -3.66, -0.2199), (-4.023e-07, -4.6, -0.2199), (-4.619e-07, -5.097, -0.2199), (0.5533, -5.12, -0.2199), (1.0, -5.093, -0.2199), (1.0, -5.093, -0.414), (0.5533, -5.097, -1.0), (0.5533, -4.6, -1.0), (1.0, -3.66, -0.6798), (1.0, -4.033, -1.0), (1.0, -4.031, -0.9909), (1.0, -4.002, -0.9134), (1.0, -3.959, -0.843), (1.0, -3.903, -0.7824), (1.0, -3.836, -0.734), (1.0, -3.761, -0.6996), (1.0, -3.68, -0.6805), (0.5533, -5.097, -0.5539), (1.0, -2.504, -0.5539), (1.0, -5.097, -0.5539), (1.0, -2.333, -0.414), (1.0, -2.333, -0.2199), (0.9613, -2.563, -0.187), (0.9613, -3.602, -0.187), (0.9182, -3.558, -0.1957), (0.5446, -3.558, -0.1957), (-2.384e-07, -3.66, -0.2199), (0.5533, -5.097, -0.414), (-2.98e-07, -5.097, -0.414), (0.5533, -5.12, -0.414), (0.5533, -5.093, -0.2199), (1.0, -5.12, -0.414), (0.5533, -5.093, -0.414), (0.5533, -4.043, -1.0), (7.451e-08, -5.097, -1.0), (8.941e-08, -4.6, -1.0), (1.0, -2.504, -1.0), (1.0, -3.597, -0.6775), (1.0, -3.516, -0.6906), (1.0, -3.438, -0.7194), (1.0, -3.368, -0.7628), (1.0, -3.307, -0.8191), (1.0, -3.259, -0.8862), (1.0, -3.224, -0.9613), (1.0, -3.215, -1.0), (-1.192e-07, -5.097, -0.5539), (1.0, -2.333, -0.5539), (1.0, -5.097, -0.414), (1.0, -0.4797, -0.414), (1.0, -0.4797, -0.2199), (1.0, -2.548, 0.4604), (1.0, -2.676, 0.4604), (1.0, -3.395, 0.4604), (0.9613, -3.355, 0.447), (0.9613, -2.723, 0.447), (0.08176, -3.558, -0.1957), (0.9182, -3.337, 0.3734), (0.5446, -3.337, 0.3734), (0.5533, -5.12, -0.414), (1.192e-07, -3.66, -1.0), (0.3042, -3.66, -1.0), (0.3132, -4.049, -1.0), (0.5533, -3.226, -1.0), (0.5533, -2.504, -1.0), (1.0, -2.333, -1.0), (0.5533, -5.097, -0.5539), (1.0, -0.4797, -0.5539), (1.0, -5.097, -0.5539), (1.0, 0.1466, -0.414), (1.0, 0.1466, -0.2199), (0.9377, -0.6544, -0.1512), (0.9377, -2.247, -0.1512), (0.9377, -2.419, 0.3917), (0.5533, -2.548, 0.4604), (0.5533, -2.676, 0.4604), (-2.384e-07, -3.395, 0.4604), (0.08176, -3.337, 0.3734), (0.5533, -3.395, 0.4604), (0.5533, -5.097, -0.414), (0.5533, -5.12, -0.414), (1.0, -5.12, -0.414), (0.2942, -3.232, -1.0), (1.639e-07, -2.504, -1.0), (0.5533, -2.333, -1.0), (1.0, -0.4797, -1.0), (1.0, 0.1466, -0.5539), (1.0, -5.12, -0.5539), (1.0, 0.8673, -0.414), (1.0, 0.8673, -0.2199), (0.5533, -0.4797, -0.2199), (1.0, -1.141, 0.4604), (0.9377, -1.182, 0.3917), (0.5533, -1.141, 0.4604), (-4.47e-08, -2.548, 0.4604), (-5.96e-08, -2.676, 0.4604), (-5.96e-08, -2.504, -0.2199), (1.639e-07, -2.333, -1.0), (0.5533, -0.4797, -1.0), (1.0, 0.1466, -0.5913), (1.0, -0.09683, -1.0), (1.0, -0.1008, -0.9831), (1.0, -0.1034, -0.9123), (1.0, -0.09216, -0.8424), (1.0, -0.06747, -0.776), (1.0, -0.03029, -0.7157), (1.0, 0.01793, -0.6639), (1.0, 0.07536, -0.6224), (1.0, 0.1398, -0.5929), (0.5533, -5.097, -0.5539), (1.0, 0.8673, -0.5539), (0.5533, -5.12, -0.5539), (1.0, -5.064, -0.414), (1.0, -5.064, -0.5539), (1.0, 1.171, -0.414), (1.0, 1.171, -0.2199), (0.5586, 0.1509, -0.2308), (0.5487, -0.5352, -0.2169), (0.957, -0.5352, -0.2169), (0.957, -1.139, 0.4048), (0.5487, -1.139, 0.4048), (1.341e-07, -1.141, 0.4604), (-4.47e-08, -2.333, -0.2199), (0.5533, -5.097, -0.414), (0.5533, -5.064, -0.414), (2.086e-07, -0.4797, -1.0), (0.5533, -0.1075, -1.0), (1.0, 0.1583, -0.5885), (0.333, -0.1164, -0.9845), (0.333, -0.119, -0.9137), (0.3326, -0.1077, -0.8438), (0.3318, -0.08303, -0.7774), (0.3308, -0.04588, -0.7171), (0.3296, 0.002321, -0.6653), (0.3282, 0.05971, -0.6238), (0.3266, 0.1241, -0.5943), (1.0, 0.2795, -0.574), (1.0, 1.171, -0.5539), (0.5533, -5.064, -0.5539), (1.0, 1.35, -0.414), (1.0, 1.35, -0.2199), (0.5471, 0.8714, -0.2404), (1.341e-07, -0.4797, -0.2199), (0.04302, -0.5352, -0.2169), (0.5487, -0.5461, -0.2275), (0.957, -0.5461, -0.2275), (0.957, -1.15, 0.3943), (0.04302, -1.139, 0.4048), (0.5487, -1.15, 0.3943), (2.533e-07, 0.1466, -1.0), (0.3266, 0.1466, -1.0), (0.3325, -0.1059, -1.0), (0.3328, -0.1059, -1.0), (0.333, -0.1127, -1.0), (1.0, 0.17, -0.5857), (0.3322, -0.08306, -0.9385), (0.3312, -0.04587, -0.8781), (0.33, 0.002329, -0.8262), (0.3285, 0.05972, -0.7847), (1.0, 0.3494, -0.5852), (1.0, 0.2087, -0.5766), (1.0, 1.171, -1.0), (1.0, 0.8673, -1.0), (1.0, 1.35, -0.5539), (0.9901, 1.304, -0.4098), (0.9901, 1.304, -0.2242), (0.5533, 1.35, -0.2199), (0.5533, 1.171, -0.2199), (0.4439, 0.7245, -0.1046), (0.4507, 0.2981, -0.09893), (0.006238, 0.1425, -0.1994), (0.04302, -0.5461, -0.2275), (0.04302, -1.15, 0.3943), (0.5533, 0.8673, -1.0), (0.5533, 0.6007, -1.0), (0.3165, 0.5953, -1.0), (0.3167, 0.588, -1.0), (0.3163, 0.5879, -1.0), (2.533e-07, 0.8673, -1.0), (0.3296, 0.002321, -0.8262), (0.3318, -0.08303, -0.9384), (0.325, 0.193, -0.578), (1.0, 0.1782, -0.5838), (0.3322, -0.08302, -0.9384), (0.327, 0.1241, -0.7552), (1.0, 0.4158, -0.6099), (0.3233, 0.2637, -0.5754), (0.3217, 0.3336, -0.5866), (1.0, 0.1837, -0.5825), (0.5533, 1.171, -1.0), (1.0, 1.35, -1.0), (1.0, 0.599, -0.8171), (1.0, 1.304, -0.5539), (0.5632, 1.304, -0.2242), (0.9901, 1.264, -0.4098), (0.9901, 1.264, -0.2242), (3.129e-07, 1.35, -0.2199), (2.98e-07, 1.171, -0.2199), (-0.005285, 0.863, -0.2091), (0.1238, 0.2931, -0.08038), (0.5461, 0.8499, -0.2645), (0.4429, 0.7029, -0.1288), (0.4439, 0.7245, -0.1046), (2.533e-07, 1.171, -1.0), (1.0, 0.611, -1.0), (0.3163, 0.602, -0.9582), (0.3167, 0.5831, -0.9795), (0.3202, 0.4, -0.7723), (0.325, 0.193, -0.7389), (0.3308, -0.04588, -0.8781), (0.3253, 0.193, -0.7389), (1.0, 0.1825, -0.5828), (0.3282, 0.05971, -0.7847), (0.3266, 0.1241, -0.7552), (0.3253, 0.193, -0.7389), (1.0, 0.4761, -0.6471), (0.3202, 0.4, -0.6113), (0.5533, 1.35, -1.0), (0.5533, 1.35, -0.5539), (1.0, 0.6127, -0.8751), (1.0, 0.5695, -0.7527), (0.5533, 1.304, -0.5539), (0.5533, 1.35, -0.414), (0.5632, 1.304, -0.4098), (0.5632, 1.264, -0.2242), (1.0, 1.249, -0.5539), (0.9901, 1.249, -0.4098), (0.5632, 1.264, -0.4098), (0.9901, 1.22, -0.4098), (0.9901, 1.22, -0.2242), (2.98e-07, 1.35, -0.414), (-0.006325, 0.8415, -0.2332), (0.117, 0.7195, -0.08609), (0.4507, 0.2981, -0.09893), (0.116, 0.6979, -0.1102), (0.4798, 0.8225, -0.2548), (0.4016, 0.7112, -0.1519), (0.117, 0.7195, -0.08609), (2.533e-07, 1.35, -1.0), (1.0, 0.6143, -0.9793), (1.0, 0.6179, -0.9568), (0.3167, 0.5831, -0.9794), (0.3164, 0.5831, -0.9794), (0.317, 0.5536, -0.915), (0.3237, 0.2637, -0.7363), (0.327, 0.1241, -0.7552), (0.3189, 0.4603, -0.6485), (1.0, 0.528, -0.6953), (2.682e-07, 1.35, -0.5539), (0.3164, 0.5831, -0.8185), (1.0, 0.6153, -0.886), (1.0, 0.6156, -0.8933), (0.317, 0.5536, -0.7541), (1.0, 0.5669, -0.749), (0.5533, 1.249, -0.5539), (0.5632, 1.22, -0.2242), (0.5632, 1.249, -0.4098), (1.0, 1.249, -0.5539), (0.5632, 1.22, -0.4098), (0.06142, 0.8162, -0.231), (0.1238, 0.2931, -0.08038), (0.1541, 0.7075, -0.1379), (0.4327, 0.7094, -0.1038), (0.4391, 0.3128, -0.09848), (0.1287, 0.7048, -0.08653), (1.0, 0.6169, -0.9273), (0.3173, 0.5536, -0.915), (0.3189, 0.4603, -0.8094), (0.3217, 0.3336, -0.7476), (0.3233, 0.2637, -0.7363), (0.3178, 0.5121, -0.6967), (0.3221, 0.3336, -0.7476), (0.3162, 0.5994, -0.8874), (0.3181, 0.5121, -0.8576), (0.5533, 1.249, -0.5539), (0.9901, 1.249, -0.4098), (0.135, 0.3082, -0.08122), (0.4316, 0.7091, -0.124), (0.4379, 0.3125, -0.1187), (0.1275, 0.7045, -0.1067), (0.3178, 0.5121, -0.8576), (0.3206, 0.4, -0.7723), (0.3193, 0.4603, -0.8094), (0.5632, 1.249, -0.4098), (1.0, 1.249, -0.5539), (0.5533, 1.249, -0.5539), (0.1339, 0.3079, -0.1014), (0.5632, 1.249, -0.4098), (0.9901, 1.249, -0.4098), (1.0, 1.221, -0.5539), (0.9901, 1.221, -0.4098), (0.5533, 1.221, -0.5539), (0.5632, 1.221, -0.4098), (0.2943, -3.241, -0.9628), (0.295, -3.275, -0.8876), (0.296, -3.324, -0.8206), (0.2973, -3.384, -0.7643), (0.2988, -3.455, -0.7209), (0.3006, -3.532, -0.6921), (0.3024, -3.614, -0.6789), (0.3044, -3.696, -0.6819), (0.3063, -3.777, -0.701), (0.3081, -3.852, -0.7355), (0.3098, -3.919, -0.7839), (0.3112, -3.975, -0.8445), (0.3123, -4.019, -0.9148), (0.3132, -4.047, -0.9924)], [], [(0, 1, 2, 3), (4, 0, 3, 5), (6, 7, 1, 0), (1, 8, 9, 2), (3, 2, 10, 11), (12, 4, 5, 13), (14, 6, 0, 4), (3, 15, 37, 5), (16, 17, 7, 6), (7, 18, 8, 1), (8, 19, 20, 9), (2, 9, 21, 10), (3, 11, 49, 15), (11, 10, 22, 23), (12, 13, 24, 25), (26, 14, 4, 12, 27, 28, 29, 30, 31, 32, 33, 34), (13, 5, 35, 24), (36, 16, 6, 14), (38, 39, 17, 16), (7, 17, 40, 41), (18, 7, 42, 43), (18, 44, 19, 8), (45, 9, 20, 46), (9, 45, 47, 21), (10, 21, 48, 22), (47, 11, 23, 50), (23, 22, 48, 50), (27, 12, 25, 51), (25, 24, 52, 53), (54, 36, 14, 26, 55, 56, 57, 58, 59, 60, 61, 62), (5, 37, 83, 35), (24, 35, 63, 52), (64, 38, 16, 36), (15, 65, 85, 37), (66, 67, 39, 38), (17, 39, 68, 69), (70, 7, 41, 71), (17, 69, 72, 40), (41, 40, 72, 71), (44, 18, 43, 73), (7, 70, 74, 42), (43, 42, 74, 75), (35, 45, 46, 63), (47, 45, 96, 76), (21, 47, 50, 48), (49, 11, 47, 76), (15, 49, 98, 65), (51, 25, 53, 77, 78, 79), (80, 81, 54, 62), (82, 64, 36, 54), (84, 66, 38, 64), (86, 87, 67, 66), (39, 67, 88, 89), (68, 39, 89, 90), (68, 91, 92, 69), (69, 70, 71, 72), (93, 44, 73, 94), (73, 43, 75, 94), (70, 95, 75, 74), (35, 83, 96, 45), (76, 97, 98, 49), (81, 80, 99, 78, 77, 100), (82, 54, 81, 101), (102, 84, 64, 82), (37, 85, 126, 83), (103, 86, 66, 84), (85, 65, 98, 104), (105, 106, 87, 86), (67, 87, 133, 107), (67, 108, 109, 88), (89, 88, 109, 90), (108, 68, 90, 109), (108, 110, 91, 68), (91, 111, 112, 92), (69, 92, 95, 70), (95, 93, 94, 75), (113, 44, 93, 112), (76, 96, 140, 97), (101, 81, 100, 114), (102, 82, 101, 115), (116, 103, 84, 102, 117, 118, 119, 120, 121, 122, 123, 124, 125), (127, 105, 86, 103), (126, 85, 104, 128), (104, 98, 129, 130), (131, 132, 106, 105), (87, 106, 158, 133), (67, 107, 134, 135), (108, 67, 135, 136), (110, 108, 136, 137), (110, 138, 111, 91), (139, 113, 112, 111), (92, 112, 93, 95), (83, 126, 140, 96), (98, 97, 141, 129), (115, 101, 114, 142), (117, 102, 115, 143), (125, 152, 198, 177, 205, 228, 199, 171, 144, 116), (144, 103, 116), (117, 143, 170, 145, 118), (119, 118, 145, 146), (120, 119, 146, 147), (121, 120, 147, 148), (122, 121, 148, 149), (123, 122, 149, 150), (124, 123, 150, 151), (125, 124, 151, 152), (202, 232, 264, 270, 127, 103, 205, 177, 153, 176), (154, 131, 105, 127), (140, 126, 128, 97), (128, 104, 130, 155), (130, 129, 141, 155), (156, 157, 132, 131), (106, 132, 184, 158), (107, 133, 187, 159), (107, 159, 160, 134), (135, 134, 161, 162), (136, 135, 162, 163), (138, 110, 137, 164), (137, 136, 163, 165), (159, 139, 111, 138), (97, 128, 155, 141), (143, 115, 142, 166, 167, 168, 169, 170), (171, 103, 144), (299, 290, 283, 258, 223, 193, 192, 222, 289, 266, 269, 287, 263, 233, 204, 203, 198, 152, 151, 150, 149, 148, 147, 146, 145, 170, 169, 172, 200, 173, 174, 175, 201, 262, 231, 227, 261, 288, 298), (178, 154, 127, 179), (180, 156, 131, 154), (157, 156, 181, 182), (157, 183, 184, 132), (133, 158, 185, 186), (159, 138, 164, 160), (134, 160, 188, 161), (162, 161, 165, 163), (164, 137, 165, 189), (190, 191, 192, 193, 194, 167, 166, 195), (284, 224, 285, 286, 225, 230, 229, 196, 226, 197, 168, 167, 194, 259, 260, 297), (168, 197, 172, 169), (199, 103, 171), (176, 153, 203, 204), (153, 177, 198, 203), (178, 179, 190, 206), (207, 180, 154, 178), (237, 208, 236, 179, 127, 270), (180, 209, 181, 156), (183, 157, 182, 210), (182, 181, 211, 212), (183, 213, 214, 184), (158, 184, 214, 215), (187, 133, 186, 216), (185, 158, 217, 218), (185, 219, 250, 186), (160, 164, 189, 188), (161, 188, 189, 165), (206, 190, 195, 220), (191, 190, 179, 221), (193, 223, 259, 194), (228, 103, 199), (172, 197, 200), (200, 197, 226, 173), (173, 226, 196, 174), (174, 196, 229, 175), (175, 229, 230, 201), (202, 176, 204, 233), (205, 103, 228), (207, 178, 206, 234), (180, 207, 234, 235), (180, 235, 238, 209), (239, 183, 210, 240), (210, 182, 212, 241), (181, 209, 242, 243), (181, 240, 244, 211), (212, 211, 245, 246), (183, 239, 247, 213), (158, 215, 248, 217), (215, 187, 216, 249), (186, 250, 277, 216), (249, 185, 218, 251), (218, 217, 252, 253), (219, 185, 249, 254), (234, 206, 220, 255), (221, 256, 257, 222, 192, 191), (221, 179, 256), (201, 230, 262), (232, 202, 233, 263), (235, 234, 255, 265), (208, 266, 289, 267, 236), (179, 236, 267, 268), (208, 237, 269, 266), (238, 235, 239, 240), (209, 238, 271, 242), (240, 210, 241, 244), (241, 212, 246, 272), (240, 181, 243, 273), (242, 274, 292, 243), (211, 244, 275, 245), (246, 245, 275, 272), (239, 235, 265, 247), (215, 249, 251, 248), (217, 248, 276, 252), (216, 277, 254, 249), (251, 218, 253, 278), (252, 276, 278, 253), (250, 219, 279, 280), (219, 254, 281, 279), (256, 179, 282, 257), (257, 282, 268, 267, 289, 222), (258, 259, 223), (230, 225, 231, 262), (231, 225, 227), (227, 225, 286, 261), (264, 232, 263, 287), (282, 179, 268), (238, 240, 273, 271), (271, 291, 274, 242), (244, 241, 272, 275), (243, 292, 300, 273), (248, 251, 278, 276), (277, 250, 280, 293), (280, 279, 294, 295), (254, 277, 293, 281), (279, 281, 296, 294), (283, 260, 259, 258), (298, 224, 284, 299), (288, 285, 224, 298), (261, 286, 285, 288), (287, 269, 237, 270, 264), (273, 300, 291, 271), (274, 301, 305, 292), (291, 302, 301, 274), (293, 280, 295, 303), (294, 296, 303, 295), (281, 293, 303, 296), (290, 297, 260, 283), (299, 284, 297, 290), (300, 304, 302, 291), (292, 305, 304, 300), (305, 301, 306, 307), (301, 302, 308, 306), (302, 304, 309, 308), (304, 305, 307, 309), (307, 306, 308, 309), (99, 80, 62, 61, 310), (79, 78, 99, 310, 311, 312, 313, 314, 315, 316, 317, 318, 319, 320, 321, 322, 323), (61, 60, 311, 310), (28, 27, 51, 79, 323), (29, 28, 323, 322), (30, 29, 322, 321), (31, 30, 321, 320), (32, 31, 320, 319), (33, 32, 319, 318), (34, 33, 318, 317), (55, 26, 34, 317, 316), (56, 55, 316, 315), (57, 56, 315, 314), (58, 57, 314, 313), (59, 58, 313, 312), (60, 59, 312, 311)])
_ca = me_cube.color_attributes.new('Col', 'BYTE_COLOR', 'CORNER')
_ca.data.foreach_set('color', [1.0, 1.0, 1.0, 1.0, 1.0, 1.0, 1.0, 1.0, 1.0, 1.0, 1.0, 1.0, 1.0, 1.0, 1.0, 1.0, 1.0, 1.0, 1.0, 1.0, 1.0, 1.0, 1.0, 1.0, 1.0, 1.0, 1.0, 1.0, 1.0, 1.0, 1.0, 1.0, 1.0, 1.0, 1.0, 1.0, 1.0, 1.0, 1.0, 1.0, 1.0, 1.0, 1.0, 1.0, 1.0, 1.0, 1.0, 1.0, 1.0, 1.0, 1.0, 1.0, 1.0, 1.0, 1.0, 1.0, 1.0, 1.0, 1.0, 1.0, 1.0, 1.0, 1.0, 1.0, 1.0, 1.0, 1.0, 1.0, 1.0, 1.0, 1.0, 1.0, 1.0, 1.0, 1.0, 1.0, 1.0, 1.0, 1.0, 1.0, 1.0, 1.0, 1.0, 1.0, 1.0, 1.0, 1.0, 1.0, 1.0, 1.0, 1.0, 1.0, 1.0, 1.0, 1.0, 1.0, 1.0, 1.0, 1.0, 1.0, 1.0, 1.0, 1.0, 1.0, 1.0, 1.0, 1.0, 1.0, 1.0, 1.0, 1.0, 1.0, 1.0, 1.0, 1.0, 1.0, 1.0, 1.0, 1.0, 1.0, 1.0, 1.0, 1.0, 1.0, 1.0, 1.0, 1.0, 1.0, 1.0, 1.0, 1.0, 1.0, 1.0, 1.0, 1.0, 1.0, 1.0, 1.0, 1.0, 1.0, 1.0, 1.0, 1.0, 1.0, 1.0, 1.0, 1.0, 1.0, 1.0, 1.0, 1.0, 1.0, 1.0, 1.0, 1.0, 1.0, 1.0, 1.0, 1.0, 1.0, 1.0, 1.0, 1.0, 1.0, 1.0, 1.0, 1.0, 1.0, 1.0, 1.0, 1.0, 1.0, 1.0, 1.0, 1.0, 1.0, 1.0, 1.0, 1.0, 1.0, 1.0, 1.0, 1.0, 1.0, 1.0, 1.0, 1.0, 1.0, 1.0, 1.0, 1.0, 1.0, 1.0, 1.0, 1.0, 1.0, 1.0, 1.0, 1.0, 1.0, 1.0, 1.0, 1.0, 1.0, 1.0, 1.0, 1.0, 1.0, 1.0, 1.0, 1.0, 1.0, 1.0, 1.0, 1.0, 1.0, 1.0, 1.0, 1.0, 1.0, 1.0, 1.0, 1.0, 1.0, 1.0, 1.0, 1.0, 1.0, 1.0, 1.0, 1.0, 1.0, 1.0, 1.0, 1.0, 1.0, 1.0, 1.0, 1.0, 1.0, 1.0, 1.0, 1.0, 1.0, 1.0, 1.0, 1.0, 1.0, 1.0, 1.0, 1.0, 1.0, 1.0, 1.0, 1.0, 1.0, 1.0, 1.0, 1.0, 1.0, 1.0, 1.0, 1.0, 1.0, 0.9911, 0.9911, 0.9911, 0.9961, 1.0, 1.0, 1.0, 1.0, 1.0, 1.0, 1.0, 1.0, 1.0, 1.0, 1.0, 1.0, 1.0, 1.0, 1.0, 1.0, 0.9911, 0.9911, 0.9911, 0.9961, 1.0, 1.0, 1.0, 1.0, 1.0, 1.0, 1.0, 1.0, 1.0, 1.0, 1.0, 1.0, 1.0, 1.0, 1.0, 1.0, 1.0, 1.0, 1.0, 1.0, 1.0, 1.0, 1.0, 1.0, 1.0, 1.0, 1.0, 1.0, 1.0, 1.0, 1.0, 1.0, 1.0, 1.0, 1.0, 1.0, 1.0, 1.0, 1.0, 1.0, 1.0, 1.0, 1.0, 1.0, 1.0, 1.0, 1.0, 1.0, 1.0, 1.0, 1.0, 1.0, 1.0, 1.0, 1.0, 1.0, 1.0, 1.0, 1.0, 1.0, 1.0, 1.0, 1.0, 1.0, 1.0, 1.0, 1.0, 1.0, 1.0, 1.0, 1.0, 1.0, 1.0, 1.0, 1.0, 1.0, 1.0, 1.0, 1.0, 1.0, 1.0, 1.0, 1.0, 1.0, 1.0, 1.0, 1.0, 1.0, 1.0, 1.0, 1.0, 1.0, 1.0, 1.0, 1.0, 1.0, 1.0, 1.0, 1.0, 1.0, 1.0, 1.0, 1.0, 1.0, 1.0, 1.0, 1.0, 1.0, 1.0, 1.0, 1.0, 1.0, 1.0, 1.0, 1.0, 1.0, 1.0, 1.0, 1.0, 1.0, 1.0, 1.0, 1.0, 1.0, 1.0, 1.0, 1.0, 1.0, 1.0, 1.0, 1.0, 1.0, 1.0, 1.0, 1.0, 1.0, 1.0, 1.0, 1.0, 1.0, 1.0, 1.0, 1.0, 1.0, 1.0, 1.0, 1.0, 1.0, 1.0, 1.0, 1.0, 1.0, 1.0, 1.0, 1.0, 1.0, 1.0, 1.0, 1.0, 1.0, 1.0, 1.0, 1.0, 1.0, 1.0, 1.0, 1.0, 1.0, 1.0, 1.0, 1.0, 1.0, 1.0, 1.0, 1.0, 1.0, 1.0, 1.0, 1.0, 1.0, 1.0, 1.0, 1.0, 1.0, 1.0, 1.0, 1.0, 1.0, 1.0, 1.0, 1.0, 1.0, 1.0, 1.0, 1.0, 1.0, 1.0, 1.0, 1.0, 1.0, 1.0, 1.0, 1.0, 1.0, 1.0, 1.0, 1.0, 1.0, 1.0, 1.0, 1.0, 1.0, 1.0, 1.0, 1.0, 1.0, 1.0, 1.0, 1.0, 1.0, 1.0, 1.0, 1.0, 1.0, 1.0, 1.0, 1.0, 1.0, 1.0, 1.0, 1.0, 1.0, 1.0, 1.0, 1.0, 1.0, 1.0, 1.0, 1.0, 1.0, 0.9911, 0.9911, 0.9911, 0.9961, 1.0, 1.0, 1.0, 1.0, 1.0, 1.0, 1.0, 1.0, 1.0, 1.0, 1.0, 1.0, 1.0, 1.0, 1.0, 1.0, 1.0, 1.0, 1.0, 1.0, 1.0, 1.0, 1.0, 1.0, 1.0, 1.0, 1.0, 1.0, 1.0, 1.0, 1.0, 1.0, 1.0, 1.0, 1.0, 1.0, 1.0, 1.0, 1.0, 1.0, 1.0, 1.0, 1.0, 1.0, 1.0, 1.0, 1.0, 1.0, 1.0, 1.0, 1.0, 1.0, 1.0, 1.0, 1.0, 1.0, 1.0, 1.0, 1.0, 1.0, 1.0, 1.0, 1.0, 1.0, 1.0, 1.0, 1.0, 1.0, 1.0, 1.0, 1.0, 1.0, 1.0, 1.0, 1.0, 1.0, 1.0, 1.0, 1.0, 1.0, 1.0, 1.0, 1.0, 1.0, 1.0, 1.0, 1.0, 1.0, 1.0, 1.0, 1.0, 1.0, 1.0, 1.0, 1.0, 1.0, 1.0, 1.0, 1.0, 1.0, 1.0, 1.0, 1.0, 1.0, 1.0, 1.0, 1.0, 1.0, 1.0, 1.0, 1.0, 1.0, 1.0, 1.0, 1.0, 1.0, 1.0, 1.0, 1.0, 1.0, 1.0, 1.0, 1.0, 1.0, 1.0, 1.0, 1.0, 1.0, 1.0, 1.0, 1.0, 1.0, 1.0, 1.0, 1.0, 1.0, 1.0, 1.0, 1.0, 1.0, 1.0, 1.0, 1.0, 1.0, 1.0, 1.0, 1.0, 1.0, 1.0, 1.0, 1.0, 1.0, 1.0, 1.0, 1.0, 1.0, 1.0, 1.0, 1.0, 1.0, 1.0, 1.0, 1.0, 1.0, 1.0, 1.0, 1.0, 1.0, 1.0, 1.0, 1.0, 1.0, 1.0, 1.0, 1.0, 1.0, 1.0, 1.0, 1.0, 1.0, 1.0, 1.0, 1.0, 1.0, 1.0, 1.0, 1.0, 1.0, 1.0, 1.0, 1.0, 1.0, 1.0, 1.0, 1.0, 1.0, 1.0, 1.0, 1.0, 1.0, 1.0, 1.0, 1.0, 1.0, 1.0, 1.0, 1.0, 1.0, 1.0, 1.0, 1.0, 1.0, 1.0, 1.0, 1.0, 1.0, 1.0, 1.0, 1.0, 1.0, 1.0, 1.0, 1.0, 1.0, 1.0, 1.0, 1.0, 1.0, 1.0, 1.0, 1.0, 1.0, 1.0, 1.0, 1.0, 1.0, 1.0, 1.0, 1.0, 1.0, 1.0, 1.0, 1.0, 1.0, 1.0, 1.0, 1.0, 1.0, 1.0, 1.0, 1.0, 1.0, 1.0, 1.0, 1.0, 1.0, 1.0, 1.0, 1.0, 1.0, 1.0, 1.0, 1.0, 1.0, 1.0, 1.0, 1.0, 1.0, 1.0, 1.0, 1.0, 1.0, 1.0, 1.0, 1.0, 1.0, 1.0, 1.0, 1.0, 1.0, 1.0, 1.0, 1.0, 1.0, 1.0, 1.0, 1.0, 1.0, 1.0, 1.0, 1.0, 1.0, 1.0, 1.0, 1.0, 1.0, 1.0, 1.0, 1.0, 1.0, 1.0, 1.0, 1.0, 1.0, 1.0, 1.0, 1.0, 1.0, 1.0, 1.0, 1.0, 1.0, 1.0, 1.0, 1.0, 1.0, 1.0, 1.0, 1.0, 1.0, 1.0, 1.0, 1.0, 1.0, 1.0, 1.0, 1.0, 1.0, 1.0, 1.0, 1.0, 1.0, 1.0, 1.0, 1.0, 1.0, 1.0, 1.0, 1.0, 1.0, 1.0, 1.0, 1.0, 1.0, 1.0, 1.0, 1.0, 1.0, 1.0, 1.0, 1.0, 1.0, 1.0, 1.0, 1.0, 1.0, 1.0, 1.0, 1.0, 1.0, 1.0, 1.0, 1.0, 1.0, 1.0, 1.0, 1.0, 1.0, 1.0, 1.0, 1.0, 1.0, 1.0, 1.0, 1.0, 1.0, 1.0, 1.0, 1.0, 1.0, 1.0, 1.0, 1.0, 1.0, 1.0, 1.0, 1.0, 1.0, 1.0, 1.0, 1.0, 1.0, 1.0, 1.0, 1.0, 1.0, 1.0, 1.0, 1.0, 1.0, 1.0, 1.0, 1.0, 1.0, 1.0, 1.0, 1.0, 1.0, 1.0, 1.0, 1.0, 1.0, 1.0, 1.0, 1.0, 1.0, 1.0, 1.0, 1.0, 1.0, 1.0, 1.0, 1.0, 1.0, 1.0, 1.0, 1.0, 1.0, 1.0, 1.0, 1.0, 1.0, 1.0, 1.0, 1.0, 1.0, 1.0, 1.0, 1.0, 1.0, 1.0, 1.0, 1.0, 1.0, 1.0, 1.0, 1.0, 1.0, 1.0, 1.0, 1.0, 1.0, 1.0, 1.0, 1.0, 1.0, 1.0, 1.0, 1.0, 1.0, 1.0, 1.0, 1.0, 1.0, 1.0, 1.0, 1.0, 1.0, 1.0, 1.0, 1.0, 1.0, 1.0, 1.0, 1.0, 1.0, 1.0, 1.0, 1.0, 1.0, 1.0, 1.0, 1.0, 1.0, 1.0, 1.0, 1.0, 1.0, 1.0, 1.0, 1.0, 1.0, 1.0, 1.0, 1.0, 1.0, 1.0, 1.0, 1.0, 1.0, 1.0, 1.0, 1.0, 1.0, 1.0, 1.0, 1.0, 1.0, 1.0, 1.0, 1.0, 1.0, 1.0, 1.0, 1.0, 1.0, 1.0, 1.0, 1.0, 1.0, 1.0, 1.0, 1.0, 1.0, 0.9911, 0.9911, 0.9911, 0.9961, 1.0, 1.0, 1.0, 1.0, 1.0, 1.0, 1.0, 1.0, 1.0, 1.0, 1.0, 1.0, 1.0, 1.0, 1.0, 1.0, 1.0, 1.0, 1.0, 1.0, 1.0, 1.0, 1.0, 1.0, 1.0, 1.0, 1.0, 1.0, 1.0, 1.0, 1.0, 1.0, 1.0, 1.0, 1.0, 1.0, 1.0, 1.0, 1.0, 1.0, 1.0, 1.0, 1.0, 1.0, 1.0, 1.0, 1.0, 1.0, 1.0, 1.0, 1.0, 1.0, 1.0, 1.0, 1.0, 1.0, 1.0, 1.0, 1.0, 1.0, 1.0, 1.0, 1.0, 1.0, 1.0, 1.0, 1.0, 1.0, 1.0, 1.0, 1.0, 1.0, 1.0, 1.0, 1.0, 1.0, 1.0, 1.0, 1.0, 1.0, 1.0, 1.0, 1.0, 1.0, 1.0, 1.0, 1.0, 1.0, 1.0, 1.0, 1.0, 1.0, 1.0, 1.0, 1.0, 1.0, 1.0, 1.0, 1.0, 1.0, 1.0, 1.0, 1.0, 1.0, 1.0, 1.0, 1.0, 1.0, 1.0, 1.0, 1.0, 1.0, 1.0, 1.0, 1.0, 1.0, 1.0, 1.0, 1.0, 1.0, 1.0, 1.0, 1.0, 1.0, 1.0, 1.0, 1.0, 1.0, 1.0, 1.0, 1.0, 1.0, 1.0, 1.0, 1.0, 1.0, 1.0, 1.0, 1.0, 1.0, 1.0, 1.0, 1.0, 1.0, 1.0, 1.0, 1.0, 1.0, 1.0, 1.0, 1.0, 1.0, 1.0, 1.0, 1.0, 1.0, 1.0, 1.0, 1.0, 1.0, 1.0, 1.0, 1.0, 1.0, 1.0, 1.0, 1.0, 1.0, 1.0, 1.0, 1.0, 1.0, 1.0, 1.0, 1.0, 1.0, 1.0, 1.0, 1.0, 1.0, 1.0, 1.0, 1.0, 1.0, 1.0, 1.0, 1.0, 1.0, 1.0, 1.0, 1.0, 1.0, 1.0, 1.0, 1.0, 1.0, 1.0, 1.0, 1.0, 1.0, 1.0, 1.0, 1.0, 1.0, 1.0, 1.0, 1.0, 1.0, 1.0, 1.0, 1.0, 1.0, 1.0, 1.0, 1.0, 1.0, 1.0, 1.0, 1.0, 1.0, 1.0, 1.0, 1.0, 1.0, 1.0, 1.0, 1.0, 1.0, 1.0, 1.0, 1.0, 1.0, 1.0, 1.0, 1.0, 1.0, 1.0, 1.0, 1.0, 1.0, 1.0, 1.0, 1.0, 1.0, 1.0, 1.0, 1.0, 1.0, 1.0, 1.0, 1.0, 1.0, 1.0, 1.0, 1.0, 1.0, 1.0, 1.0, 1.0, 1.0, 1.0, 1.0, 1.0, 1.0, 1.0, 1.0, 1.0, 1.0, 1.0, 1.0, 1.0, 1.0, 1.0, 1.0, 1.0, 1.0, 1.0, 1.0, 1.0, 1.0, 1.0, 1.0, 1.0, 1.0, 1.0, 1.0, 1.0, 1.0, 1.0, 1.0, 1.0, 1.0, 1.0, 1.0, 1.0, 1.0, 1.0, 1.0, 1.0, 1.0, 1.0, 1.0, 1.0, 1.0, 1.0, 1.0, 1.0, 1.0, 1.0, 1.0, 1.0, 1.0, 1.0, 1.0, 1.0, 1.0, 1.0, 1.0, 1.0, 1.0, 0.9911, 0.9911, 0.9911, 0.9961, 0.9911, 0.9911, 0.9911, 0.9961, 0.9911, 0.9911, 0.9911, 0.9961, 0.9911, 0.9911, 0.9911, 0.9961, 0.9911, 0.9911, 0.9911, 0.9961, 0.9911, 0.9911, 0.9911, 0.9961, 0.9911, 0.9911, 0.9911, 0.9961, 0.9911, 0.9911, 0.9911, 0.9961, 1.0, 1.0, 1.0, 1.0, 1.0, 1.0, 1.0, 1.0, 1.0, 1.0, 1.0, 1.0, 1.0, 1.0, 1.0, 1.0, 1.0, 1.0, 1.0, 1.0, 1.0, 1.0, 1.0, 1.0, 1.0, 1.0, 1.0, 1.0, 1.0, 1.0, 1.0, 1.0, 1.0, 1.0, 1.0, 1.0, 1.0, 1.0, 1.0, 1.0, 1.0, 1.0, 1.0, 1.0, 1.0, 1.0, 1.0, 1.0, 1.0, 1.0, 1.0, 1.0, 1.0, 1.0, 1.0, 1.0, 1.0, 1.0, 1.0, 1.0, 1.0, 1.0, 1.0, 1.0, 1.0, 1.0, 1.0, 1.0, 1.0, 1.0, 1.0, 1.0, 1.0, 1.0, 1.0, 1.0, 1.0, 1.0, 1.0, 1.0, 1.0, 1.0, 1.0, 1.0, 1.0, 1.0, 1.0, 1.0, 1.0, 1.0, 1.0, 1.0, 1.0, 1.0, 1.0, 1.0, 1.0, 1.0, 1.0, 1.0, 1.0, 1.0, 1.0, 1.0, 1.0, 1.0, 1.0, 1.0, 1.0, 1.0, 1.0, 1.0, 1.0, 1.0, 1.0, 1.0, 1.0, 1.0, 1.0, 1.0, 1.0, 1.0, 1.0, 1.0, 1.0, 1.0, 1.0, 1.0, 1.0, 1.0, 1.0, 1.0, 1.0, 1.0, 1.0, 1.0, 1.0, 1.0, 1.0, 1.0, 1.0, 1.0, 1.0, 1.0, 1.0, 1.0, 1.0, 1.0, 1.0, 1.0, 1.0, 1.0, 1.0, 1.0, 1.0, 1.0, 1.0, 1.0, 1.0, 1.0, 1.0, 1.0, 1.0, 1.0, 1.0, 1.0, 1.0, 1.0, 1.0, 1.0, 1.0, 1.0, 1.0, 1.0, 1.0, 1.0, 1.0, 1.0, 1.0, 1.0, 1.0, 1.0, 1.0, 1.0, 1.0, 1.0, 1.0, 1.0, 1.0, 1.0, 1.0, 1.0, 1.0, 1.0, 1.0, 1.0, 1.0, 1.0, 1.0, 1.0, 1.0, 1.0, 1.0, 1.0, 1.0, 1.0, 1.0, 1.0, 1.0, 1.0, 1.0, 1.0, 1.0, 1.0, 1.0, 1.0, 1.0, 1.0, 1.0, 1.0, 1.0, 1.0, 1.0, 1.0, 1.0, 1.0, 1.0, 1.0, 1.0, 1.0, 1.0, 1.0, 1.0, 1.0, 1.0, 1.0, 1.0, 1.0, 1.0, 1.0, 1.0, 1.0, 1.0, 1.0, 1.0, 1.0, 1.0, 1.0, 1.0, 1.0, 1.0, 1.0, 1.0, 1.0, 1.0, 1.0, 1.0, 1.0, 1.0, 1.0, 1.0, 1.0, 1.0, 1.0, 1.0, 1.0, 1.0, 1.0, 1.0, 1.0, 1.0, 1.0, 1.0, 1.0, 1.0, 1.0, 1.0, 1.0, 1.0, 1.0, 0.9911, 0.9911, 0.9911, 0.9961, 1.0, 1.0, 1.0, 1.0, 1.0, 1.0, 1.0, 1.0, 1.0, 1.0, 1.0, 1.0, 1.0, 1.0, 1.0, 1.0, 1.0, 1.0, 1.0, 1.0, 1.0, 1.0, 1.0, 1.0, 1.0, 1.0, 1.0, 1.0, 1.0, 1.0, 1.0, 1.0, 1.0, 1.0, 1.0, 1.0, 1.0, 1.0, 1.0, 1.0, 1.0, 1.0, 1.0, 1.0, 1.0, 1.0, 1.0, 1.0, 1.0, 1.0, 1.0, 1.0, 1.0, 1.0, 1.0, 1.0, 1.0, 1.0, 1.0, 1.0, 1.0, 1.0, 1.0, 1.0, 1.0, 1.0, 1.0, 1.0, 1.0, 1.0, 1.0, 1.0, 1.0, 1.0, 1.0, 1.0, 1.0, 1.0, 1.0, 1.0, 1.0, 1.0, 1.0, 1.0, 1.0, 1.0, 1.0, 1.0, 1.0, 1.0, 1.0, 1.0, 1.0, 1.0, 1.0, 1.0, 1.0, 1.0, 1.0, 1.0, 1.0, 1.0, 1.0, 1.0, 1.0, 1.0, 1.0, 1.0, 1.0, 1.0, 1.0, 1.0, 1.0, 1.0, 1.0, 1.0, 1.0, 1.0, 1.0, 1.0, 1.0, 1.0, 1.0, 1.0, 1.0, 1.0, 1.0, 1.0, 1.0, 1.0, 1.0, 1.0, 1.0, 1.0, 1.0, 1.0, 1.0, 1.0, 1.0, 1.0, 0.9911, 0.9911, 0.9911, 0.9961, 0.9911, 0.9911, 0.9911, 0.9961, 0.9911, 0.9911, 0.9911, 0.9961, 0.9911, 0.9911, 0.9911, 0.9961, 1.0, 1.0, 1.0, 1.0, 1.0, 1.0, 1.0, 1.0, 0.9911, 0.9911, 0.9911, 0.9961, 0.9911, 0.9911, 0.9911, 0.9961, 0.9911, 0.9911, 0.9911, 0.9961, 0.9911, 0.9911, 0.9911, 0.9961, 1.0, 1.0, 1.0, 1.0, 1.0, 1.0, 1.0, 1.0, 1.0, 1.0, 1.0, 1.0, 1.0, 1.0, 1.0, 1.0, 1.0, 1.0, 1.0, 1.0, 1.0, 1.0, 1.0, 1.0, 1.0, 1.0, 1.0, 1.0, 1.0, 1.0, 1.0, 1.0, 1.0, 1.0, 1.0, 1.0, 1.0, 1.0, 1.0, 1.0, 1.0, 1.0, 1.0, 1.0, 1.0, 1.0, 1.0, 1.0, 1.0, 1.0, 1.0, 1.0, 1.0, 1.0, 1.0, 1.0, 1.0, 1.0, 1.0, 1.0, 1.0, 1.0, 1.0, 1.0, 1.0, 1.0, 1.0, 1.0, 1.0, 1.0, 1.0, 1.0, 1.0, 1.0, 1.0, 1.0, 1.0, 1.0, 1.0, 1.0, 1.0, 1.0, 1.0, 1.0, 1.0, 1.0, 1.0, 1.0, 1.0, 1.0, 1.0, 1.0, 1.0, 1.0, 1.0, 1.0, 1.0, 1.0, 1.0, 1.0, 1.0, 1.0, 1.0, 1.0, 1.0, 1.0, 1.0, 1.0, 1.0, 1.0, 1.0, 1.0, 1.0, 1.0, 1.0, 1.0, 1.0, 1.0, 1.0, 1.0, 1.0, 1.0, 1.0, 1.0, 1.0, 1.0, 1.0, 1.0, 1.0, 1.0, 1.0, 1.0, 1.0, 1.0, 1.0, 1.0, 1.0, 1.0, 1.0, 1.0, 1.0, 1.0, 1.0, 1.0, 1.0, 1.0, 1.0, 1.0, 1.0, 1.0, 1.0, 1.0, 1.0, 1.0, 1.0, 1.0, 1.0, 1.0, 1.0, 1.0, 1.0, 1.0, 1.0, 1.0, 1.0, 1.0, 1.0, 1.0, 1.0, 1.0, 1.0, 1.0, 1.0, 1.0, 1.0, 1.0, 1.0, 1.0, 1.0, 1.0, 1.0, 1.0, 1.0, 1.0, 1.0, 1.0, 1.0, 1.0, 1.0, 1.0, 1.0, 1.0, 1.0, 1.0, 1.0, 1.0, 1.0, 1.0, 1.0, 1.0, 1.0, 1.0, 1.0, 1.0, 1.0, 1.0, 1.0, 1.0, 1.0, 1.0, 1.0, 1.0, 1.0, 1.0, 1.0, 1.0, 1.0, 1.0, 1.0, 1.0, 1.0, 1.0, 1.0, 1.0, 1.0, 1.0, 1.0, 1.0, 1.0, 1.0, 1.0, 1.0, 1.0, 1.0, 1.0, 1.0, 1.0, 1.0, 1.0, 1.0, 1.0, 1.0, 1.0, 1.0, 1.0, 1.0, 1.0, 1.0, 1.0, 1.0, 1.0, 1.0, 0.9911, 0.9911, 0.9911, 0.9961, 0.9911, 0.9911, 0.9911, 0.9961, 1.0, 1.0, 1.0, 1.0, 0.9911, 0.9911, 0.9911, 0.9961, 1.0, 1.0, 1.0, 1.0, 1.0, 1.0, 1.0, 1.0, 1.0, 1.0, 1.0, 1.0, 1.0, 1.0, 1.0, 1.0, 1.0, 1.0, 1.0, 1.0, 1.0, 1.0, 1.0, 1.0, 1.0, 1.0, 1.0, 1.0, 1.0, 1.0, 1.0, 1.0, 1.0, 1.0, 1.0, 1.0, 1.0, 1.0, 1.0, 1.0, 1.0, 1.0, 1.0, 1.0, 1.0, 1.0, 1.0, 1.0, 1.0, 1.0, 1.0, 1.0, 1.0, 1.0, 1.0, 1.0, 1.0, 1.0, 1.0, 1.0, 1.0, 1.0, 1.0, 1.0, 1.0, 1.0, 1.0, 1.0, 1.0, 1.0, 1.0, 1.0, 1.0, 1.0, 1.0, 1.0, 1.0, 1.0, 1.0, 1.0, 1.0, 1.0, 1.0, 1.0, 1.0, 1.0, 1.0, 1.0, 1.0, 1.0, 1.0, 1.0, 1.0, 1.0, 1.0, 1.0, 1.0, 1.0, 1.0, 1.0, 1.0, 1.0, 1.0, 1.0, 1.0, 1.0, 1.0, 1.0, 1.0, 1.0, 1.0, 1.0, 1.0, 1.0, 1.0, 1.0, 1.0, 1.0, 1.0, 1.0, 1.0, 1.0, 1.0, 1.0, 1.0, 1.0, 1.0, 1.0, 1.0, 1.0, 1.0, 1.0, 1.0, 1.0, 1.0, 1.0, 1.0, 1.0, 1.0, 1.0, 1.0, 1.0, 1.0, 1.0, 1.0, 1.0, 1.0, 1.0, 1.0, 1.0, 1.0, 1.0, 1.0, 1.0, 1.0, 1.0, 1.0, 1.0, 1.0, 1.0, 1.0, 1.0, 1.0, 1.0, 1.0, 1.0, 1.0, 1.0, 1.0, 1.0, 1.0, 1.0, 1.0, 1.0, 1.0, 1.0, 1.0, 1.0, 1.0, 1.0, 1.0, 1.0, 1.0, 1.0, 1.0, 1.0, 1.0, 1.0, 1.0, 1.0, 1.0, 1.0, 1.0, 1.0, 1.0, 1.0, 1.0, 1.0, 1.0, 1.0, 1.0, 1.0, 1.0, 1.0, 1.0, 1.0, 1.0, 1.0, 1.0, 1.0, 1.0, 1.0, 1.0, 1.0, 1.0, 1.0, 1.0, 1.0, 1.0, 1.0, 1.0, 1.0, 1.0, 1.0, 1.0, 1.0, 1.0, 1.0, 1.0, 1.0, 1.0, 1.0, 1.0, 1.0, 1.0, 1.0, 1.0, 1.0, 1.0, 1.0, 1.0, 1.0, 1.0, 1.0, 1.0, 1.0, 1.0, 1.0, 1.0, 1.0, 1.0, 1.0, 1.0, 1.0, 1.0, 1.0, 1.0, 1.0, 1.0, 1.0, 1.0, 1.0, 1.0, 1.0, 1.0, 1.0, 1.0, 1.0, 1.0, 1.0, 1.0, 1.0, 1.0, 1.0, 1.0, 1.0, 1.0, 1.0, 1.0, 1.0, 1.0, 1.0, 1.0, 1.0, 1.0, 1.0, 1.0, 1.0, 1.0, 1.0, 1.0, 1.0, 1.0, 1.0, 1.0, 1.0, 1.0, 1.0, 1.0, 1.0, 1.0, 1.0, 1.0, 1.0, 1.0, 1.0, 1.0, 1.0, 1.0, 1.0, 1.0, 1.0, 1.0, 1.0, 1.0, 1.0, 1.0, 1.0, 1.0, 1.0, 1.0, 1.0, 1.0, 1.0, 1.0, 1.0, 1.0, 1.0, 1.0, 1.0, 1.0, 1.0, 1.0, 1.0, 1.0, 1.0, 1.0, 1.0, 1.0, 1.0, 1.0, 1.0, 1.0, 1.0, 1.0, 1.0, 1.0, 1.0, 1.0, 1.0, 1.0, 1.0, 1.0, 1.0, 1.0, 1.0, 1.0, 1.0, 1.0, 1.0, 1.0, 1.0, 1.0, 1.0, 1.0, 1.0, 1.0, 1.0, 1.0, 1.0, 1.0, 1.0, 1.0, 1.0, 1.0, 1.0, 1.0, 1.0, 1.0, 1.0, 1.0, 1.0, 1.0, 1.0, 1.0, 1.0, 1.0, 1.0, 1.0, 1.0, 1.0, 1.0, 1.0, 1.0, 1.0, 1.0, 1.0, 1.0, 1.0, 1.0, 1.0, 1.0, 1.0, 1.0, 1.0, 1.0, 1.0, 1.0, 1.0, 1.0, 1.0, 1.0, 0.9911, 0.9911, 0.9911, 0.9961, 1.0, 1.0, 1.0, 1.0, 0.9911, 0.9911, 0.9911, 0.9961, 1.0, 1.0, 1.0, 1.0, 1.0, 1.0, 1.0, 1.0, 1.0, 1.0, 1.0, 1.0, 1.0, 1.0, 1.0, 1.0, 1.0, 1.0, 1.0, 1.0, 1.0, 1.0, 1.0, 1.0, 1.0, 1.0, 1.0, 1.0, 1.0, 1.0, 1.0, 1.0, 1.0, 1.0, 1.0, 1.0, 1.0, 1.0, 1.0, 1.0, 1.0, 1.0, 1.0, 1.0, 1.0, 1.0, 1.0, 1.0, 1.0, 1.0, 1.0, 1.0, 1.0, 1.0, 1.0, 1.0, 1.0, 1.0, 1.0, 1.0, 1.0, 1.0, 1.0, 1.0, 0.9911, 0.9911, 0.9911, 0.9961, 0.9911, 0.9911, 0.9911, 0.9961, 0.9911, 0.9911, 0.9911, 0.9961, 1.0, 1.0, 1.0, 1.0, 1.0, 1.0, 1.0, 1.0, 0.9911, 0.9911, 0.9911, 0.9961, 1.0, 1.0, 1.0, 1.0, 1.0, 1.0, 1.0, 1.0, 1.0, 1.0, 1.0, 1.0, 1.0, 1.0, 1.0, 1.0, 1.0, 1.0, 1.0, 1.0, 1.0, 1.0, 1.0, 1.0, 1.0, 1.0, 1.0, 1.0, 1.0, 1.0, 1.0, 1.0, 1.0, 1.0, 1.0, 1.0, 1.0, 1.0, 1.0, 1.0, 1.0, 1.0, 1.0, 1.0, 1.0, 1.0, 1.0, 1.0, 1.0, 1.0, 1.0, 1.0, 1.0, 1.0, 1.0, 1.0, 1.0, 1.0, 1.0, 1.0, 1.0, 1.0, 1.0, 1.0, 1.0, 1.0, 1.0, 1.0, 1.0, 1.0, 1.0, 1.0, 1.0, 1.0, 1.0, 1.0, 1.0, 1.0, 1.0, 1.0, 1.0, 1.0, 1.0, 1.0, 1.0, 1.0, 1.0, 1.0, 1.0, 1.0, 1.0, 1.0, 1.0, 1.0, 1.0, 1.0, 1.0, 1.0, 1.0, 1.0, 1.0, 1.0, 1.0, 1.0, 1.0, 1.0, 1.0, 1.0, 1.0, 1.0, 1.0, 1.0, 1.0, 1.0, 1.0, 1.0, 1.0, 1.0, 1.0, 1.0, 1.0, 1.0, 1.0, 1.0, 1.0, 1.0, 1.0, 1.0, 1.0, 1.0, 1.0, 1.0, 1.0, 1.0, 1.0, 1.0, 1.0, 1.0, 1.0, 1.0, 1.0, 1.0, 1.0, 1.0, 1.0, 1.0, 1.0, 1.0, 1.0, 1.0, 1.0, 1.0, 1.0, 1.0, 1.0, 1.0, 1.0, 1.0, 1.0, 1.0, 1.0, 1.0, 1.0, 1.0, 1.0, 1.0, 1.0, 1.0, 1.0, 1.0, 1.0, 1.0, 1.0, 1.0, 1.0, 1.0, 1.0, 1.0, 1.0, 1.0, 1.0, 1.0, 1.0, 1.0, 1.0, 1.0, 1.0, 1.0, 1.0, 1.0, 1.0, 1.0, 1.0, 1.0, 1.0, 1.0, 0.9911, 0.9911, 0.9911, 0.9961, 1.0, 1.0, 1.0, 1.0, 1.0, 1.0, 1.0, 1.0, 0.9911, 0.9911, 0.9911, 0.9961, 1.0, 1.0, 1.0, 1.0, 0.9911, 0.9911, 0.9911, 0.9961, 1.0, 1.0, 1.0, 1.0, 1.0, 1.0, 1.0, 1.0, 0.9911, 0.9911, 0.9911, 0.9961, 1.0, 1.0, 1.0, 1.0, 1.0, 1.0, 1.0, 1.0, 1.0, 1.0, 1.0, 1.0, 1.0, 1.0, 1.0, 1.0, 1.0, 1.0, 1.0, 1.0, 1.0, 1.0, 1.0, 1.0, 1.0, 1.0, 1.0, 1.0, 1.0, 1.0, 1.0, 1.0, 1.0, 1.0, 1.0, 1.0, 1.0, 1.0, 1.0, 1.0, 1.0, 1.0, 1.0, 1.0, 1.0, 1.0, 1.0, 1.0, 1.0, 1.0, 1.0, 1.0, 1.0, 1.0, 1.0, 1.0, 1.0, 1.0, 1.0, 1.0, 1.0, 1.0, 1.0, 1.0, 1.0, 1.0, 1.0, 1.0, 1.0, 1.0, 1.0, 1.0, 1.0, 1.0, 1.0, 1.0, 1.0, 1.0, 1.0, 1.0, 0.9911, 0.9911, 0.9911, 0.9961, 1.0, 1.0, 1.0, 1.0, 0.9911, 0.9911, 0.9911, 0.9961, 1.0, 1.0, 1.0, 1.0, 1.0, 1.0, 1.0, 1.0, 1.0, 1.0, 1.0, 1.0, 1.0, 1.0, 1.0, 1.0, 1.0, 1.0, 1.0, 1.0, 1.0, 1.0, 1.0, 1.0, 1.0, 1.0, 1.0, 1.0, 1.0, 1.0, 1.0, 1.0, 1.0, 1.0, 1.0, 1.0, 1.0, 1.0, 1.0, 1.0, 1.0, 1.0, 1.0, 1.0, 1.0, 1.0, 1.0, 1.0, 1.0, 1.0, 1.0, 1.0, 1.0, 1.0, 1.0, 1.0, 1.0, 1.0, 1.0, 1.0, 1.0, 1.0, 1.0, 1.0, 1.0, 1.0, 1.0, 1.0, 1.0, 1.0, 1.0, 1.0, 1.0, 1.0, 1.0, 1.0, 1.0, 1.0, 1.0, 1.0, 1.0, 1.0, 1.0, 1.0, 1.0, 1.0, 1.0, 1.0, 1.0, 1.0, 1.0, 1.0, 1.0, 1.0, 1.0, 1.0, 1.0, 1.0, 1.0, 1.0, 1.0, 1.0, 1.0, 1.0, 1.0, 1.0, 1.0, 1.0, 1.0, 1.0, 1.0, 1.0, 1.0, 1.0, 1.0, 1.0, 1.0, 1.0, 1.0, 1.0, 1.0, 1.0, 1.0, 1.0, 1.0, 1.0, 1.0, 1.0, 1.0, 1.0, 1.0, 1.0, 1.0, 1.0, 1.0, 1.0, 1.0, 1.0, 1.0, 1.0, 1.0, 1.0, 1.0, 1.0, 1.0, 1.0, 1.0, 1.0, 1.0, 1.0, 1.0, 1.0, 1.0, 1.0, 1.0, 1.0, 1.0, 1.0, 1.0, 1.0, 1.0, 1.0, 1.0, 1.0, 1.0, 1.0, 1.0, 1.0, 1.0, 1.0, 1.0, 1.0, 1.0, 1.0, 1.0, 1.0, 1.0, 1.0, 1.0, 1.0, 1.0, 1.0, 1.0, 1.0, 1.0, 1.0, 1.0, 1.0, 1.0, 1.0, 1.0, 1.0, 1.0, 1.0, 1.0, 1.0, 1.0, 1.0, 1.0, 1.0, 1.0, 1.0, 1.0, 1.0, 1.0, 1.0, 1.0, 1.0, 1.0, 1.0, 1.0, 1.0, 1.0, 1.0, 1.0, 1.0, 1.0, 1.0, 1.0, 1.0, 1.0, 1.0, 1.0, 1.0, 1.0, 1.0, 1.0, 1.0, 1.0, 1.0, 1.0, 1.0, 1.0, 1.0, 1.0, 1.0, 1.0, 1.0, 1.0, 1.0, 1.0, 1.0, 1.0, 1.0, 1.0, 1.0, 1.0, 1.0, 1.0, 1.0, 1.0, 1.0, 1.0, 1.0, 1.0, 1.0, 1.0, 1.0, 1.0, 1.0, 1.0, 1.0, 1.0, 1.0, 1.0, 1.0, 1.0, 1.0, 1.0, 1.0, 1.0, 1.0, 1.0, 1.0, 1.0, 1.0, 1.0, 1.0, 1.0, 1.0, 1.0, 1.0, 1.0, 1.0, 1.0, 1.0, 1.0, 1.0, 0.9911, 0.9911, 0.9911, 0.9961, 1.0, 1.0, 1.0, 1.0, 1.0, 1.0, 1.0, 1.0, 1.0, 1.0, 1.0, 1.0, 1.0, 1.0, 1.0, 1.0, 1.0, 1.0, 1.0, 1.0, 1.0, 1.0, 1.0, 1.0, 1.0, 1.0, 1.0, 1.0, 1.0, 1.0, 1.0, 1.0, 1.0, 1.0, 1.0, 1.0, 1.0, 1.0, 1.0, 1.0, 1.0, 1.0, 1.0, 1.0, 1.0, 1.0, 1.0, 1.0, 1.0, 1.0, 1.0, 1.0, 1.0, 1.0, 1.0, 1.0, 1.0, 1.0, 1.0, 1.0, 1.0, 1.0, 1.0, 1.0, 1.0, 1.0, 1.0, 1.0, 0.9911, 0.9911, 0.9911, 0.9961, 0.9911, 0.9911, 0.9911, 0.9961, 0.9911, 0.9911, 0.9911, 0.9961, 1.0, 1.0, 1.0, 1.0, 1.0, 1.0, 1.0, 1.0, 1.0, 1.0, 1.0, 1.0, 1.0, 1.0, 1.0, 1.0, 1.0, 1.0, 1.0, 1.0, 1.0, 1.0, 1.0, 1.0, 1.0, 1.0, 1.0, 1.0, 1.0, 1.0, 1.0, 1.0, 1.0, 1.0, 1.0, 1.0, 1.0, 1.0, 1.0, 1.0, 1.0, 1.0, 1.0, 1.0, 1.0, 1.0, 1.0, 1.0, 1.0, 1.0, 1.0, 1.0, 1.0, 1.0, 1.0, 1.0, 1.0, 1.0, 1.0, 1.0, 1.0, 1.0, 1.0, 1.0, 1.0, 1.0, 1.0, 1.0, 1.0, 1.0, 1.0, 1.0, 1.0, 1.0, 1.0, 1.0, 1.0, 1.0, 1.0, 1.0, 1.0, 1.0, 1.0, 1.0, 1.0, 1.0, 1.0, 1.0, 1.0, 1.0, 1.0, 1.0, 1.0, 1.0, 1.0, 1.0, 1.0, 1.0, 1.0, 1.0, 1.0, 1.0, 1.0, 1.0, 1.0, 1.0, 1.0, 1.0, 1.0, 1.0, 1.0, 1.0, 1.0, 1.0, 1.0, 1.0, 1.0, 1.0, 1.0, 1.0, 1.0, 1.0, 1.0, 1.0, 1.0, 1.0, 1.0, 1.0, 1.0, 1.0, 1.0, 1.0, 1.0, 1.0, 1.0, 1.0, 1.0, 1.0, 1.0, 1.0, 1.0, 1.0, 1.0, 1.0, 1.0, 1.0, 1.0, 1.0, 1.0, 1.0, 1.0, 1.0, 1.0, 1.0, 1.0, 1.0, 1.0, 1.0, 1.0, 1.0, 1.0, 1.0, 1.0, 1.0, 1.0, 1.0, 1.0, 1.0, 1.0, 1.0, 1.0, 1.0, 1.0, 1.0, 1.0, 1.0, 1.0, 1.0, 1.0, 1.0, 1.0, 1.0, 1.0, 1.0, 1.0, 1.0, 1.0, 1.0, 1.0, 1.0, 1.0, 1.0, 1.0, 1.0, 1.0, 1.0, 1.0, 1.0, 1.0, 1.0, 1.0, 1.0, 1.0, 1.0, 1.0, 1.0, 1.0, 1.0, 1.0, 1.0, 1.0, 1.0, 1.0, 1.0, 1.0, 1.0, 1.0, 1.0, 1.0, 1.0, 1.0, 1.0, 1.0, 1.0, 1.0, 1.0, 1.0, 1.0, 1.0, 1.0, 1.0, 1.0, 1.0, 1.0, 1.0, 1.0, 1.0, 1.0, 1.0, 1.0, 1.0, 1.0, 1.0, 1.0, 1.0, 1.0, 1.0, 1.0, 1.0, 1.0, 1.0, 1.0, 1.0, 1.0, 1.0, 1.0, 1.0, 1.0, 1.0, 1.0, 1.0, 1.0, 1.0, 1.0, 1.0, 1.0, 1.0, 1.0, 1.0, 1.0, 1.0, 1.0, 0.9911, 0.9911, 0.9911, 0.9961, 1.0, 1.0, 1.0, 1.0, 0.9911, 0.9911, 0.9911, 0.9961, 0.9911, 0.9911, 0.9911, 0.9961, 1.0, 1.0, 1.0, 1.0, 1.0, 1.0, 1.0, 1.0, 1.0, 1.0, 1.0, 1.0, 1.0, 1.0, 1.0, 1.0, 1.0, 1.0, 1.0, 1.0, 1.0, 1.0, 1.0, 1.0, 1.0, 1.0, 1.0, 1.0, 1.0, 1.0, 1.0, 1.0, 0.9911, 0.9911, 0.9911, 0.9961, 1.0, 1.0, 1.0, 1.0, 1.0, 1.0, 1.0, 1.0, 1.0, 1.0, 1.0, 1.0, 1.0, 1.0, 1.0, 1.0, 1.0, 1.0, 1.0, 1.0, 1.0, 1.0, 1.0, 1.0, 1.0, 1.0, 1.0, 1.0, 1.0, 1.0, 1.0, 1.0, 1.0, 1.0, 1.0, 1.0, 1.0, 1.0, 1.0, 1.0, 1.0, 1.0, 1.0, 1.0, 1.0, 1.0, 1.0, 1.0, 1.0, 1.0, 1.0, 1.0, 1.0, 1.0, 1.0, 1.0, 1.0, 1.0, 1.0, 1.0, 0.9911, 0.9911, 0.9911, 0.9961, 1.0, 1.0, 1.0, 1.0, 0.9911, 0.9911, 0.9911, 0.9961, 1.0, 1.0, 1.0, 1.0, 1.0, 1.0, 1.0, 1.0, 1.0, 1.0, 1.0, 1.0, 1.0, 1.0, 1.0, 1.0, 1.0, 1.0, 1.0, 1.0, 1.0, 1.0, 1.0, 1.0, 1.0, 1.0, 1.0, 1.0, 1.0, 1.0, 1.0, 1.0, 1.0, 1.0, 1.0, 1.0, 1.0, 1.0, 1.0, 1.0, 1.0, 1.0, 1.0, 1.0, 1.0, 1.0, 1.0, 1.0, 1.0, 1.0, 1.0, 1.0, 1.0, 1.0, 1.0, 1.0, 1.0, 1.0, 1.0, 1.0, 1.0, 1.0, 1.0, 1.0, 1.0, 1.0, 1.0, 1.0, 1.0, 1.0, 1.0, 1.0, 1.0, 1.0, 1.0, 1.0, 1.0, 1.0, 1.0, 1.0, 1.0, 1.0, 1.0, 1.0, 1.0, 1.0, 1.0, 1.0, 1.0, 1.0, 1.0, 1.0, 1.0, 1.0, 1.0, 1.0, 1.0, 1.0, 1.0, 1.0, 1.0, 1.0, 1.0, 1.0, 1.0, 1.0, 1.0, 1.0, 1.0, 1.0, 1.0, 1.0, 1.0, 1.0, 1.0, 1.0, 1.0, 1.0, 1.0, 1.0, 1.0, 1.0, 1.0, 1.0, 1.0, 1.0, 1.0, 1.0, 1.0, 1.0, 1.0, 1.0, 1.0, 1.0, 1.0, 1.0, 1.0, 1.0, 1.0, 1.0, 1.0, 1.0, 1.0, 1.0, 1.0, 1.0, 1.0, 1.0, 1.0, 1.0, 1.0, 1.0, 1.0, 1.0, 1.0, 1.0, 1.0, 1.0, 1.0, 1.0, 1.0, 1.0, 1.0, 1.0, 1.0, 1.0, 1.0, 1.0, 1.0, 1.0, 1.0, 1.0, 0.9911, 0.9911, 0.9911, 0.9961, 1.0, 1.0, 1.0, 1.0, 1.0, 1.0, 1.0, 1.0, 1.0, 1.0, 1.0, 1.0, 1.0, 1.0, 1.0, 1.0, 1.0, 1.0, 1.0, 1.0, 1.0, 1.0, 1.0, 1.0, 1.0, 1.0, 1.0, 1.0, 1.0, 1.0, 1.0, 1.0, 1.0, 1.0, 1.0, 1.0, 1.0, 1.0, 1.0, 1.0, 1.0, 1.0, 1.0, 1.0, 1.0, 1.0, 1.0, 1.0, 1.0, 1.0, 1.0, 1.0, 1.0, 1.0, 1.0, 1.0, 1.0, 1.0, 1.0, 1.0, 1.0, 1.0, 1.0, 1.0, 1.0, 1.0, 1.0, 1.0, 1.0, 1.0, 1.0, 1.0, 1.0, 1.0, 1.0, 1.0, 1.0, 1.0, 1.0, 1.0, 1.0, 1.0, 1.0, 1.0, 1.0, 1.0, 1.0, 1.0, 1.0, 1.0, 1.0, 1.0, 1.0, 1.0, 1.0, 1.0, 1.0, 1.0, 1.0, 1.0, 1.0, 1.0, 1.0, 1.0, 1.0, 1.0, 1.0, 1.0, 1.0, 1.0, 1.0, 1.0, 1.0, 1.0, 1.0, 1.0, 1.0, 1.0, 1.0, 1.0, 1.0, 1.0, 1.0, 1.0, 1.0, 1.0, 1.0, 1.0, 1.0, 1.0, 1.0, 1.0, 1.0, 1.0, 1.0, 1.0, 1.0, 1.0, 1.0, 1.0, 1.0, 1.0, 1.0, 1.0, 1.0, 1.0, 1.0, 1.0, 1.0, 1.0, 1.0, 1.0, 1.0, 1.0, 1.0, 1.0, 1.0, 1.0, 1.0, 1.0, 1.0, 1.0, 1.0, 1.0, 1.0, 1.0, 1.0, 1.0, 1.0, 1.0, 1.0, 1.0, 1.0, 1.0, 1.0, 1.0, 1.0, 1.0, 1.0, 1.0, 1.0, 1.0, 1.0, 1.0, 1.0, 1.0, 1.0, 1.0, 1.0, 1.0, 1.0, 1.0, 1.0, 1.0, 1.0, 1.0, 1.0, 1.0, 1.0, 1.0, 1.0, 1.0, 1.0, 1.0, 1.0, 1.0, 1.0, 1.0, 1.0, 1.0, 1.0, 1.0, 1.0, 1.0, 1.0, 1.0, 1.0, 1.0, 1.0, 1.0, 1.0, 1.0, 1.0, 1.0, 1.0, 1.0, 1.0, 1.0, 1.0, 1.0, 1.0, 1.0, 1.0, 1.0, 1.0, 1.0, 1.0, 1.0, 1.0, 1.0, 1.0, 1.0, 1.0, 1.0, 1.0, 1.0, 1.0, 1.0, 1.0, 1.0, 1.0, 1.0, 1.0, 1.0, 1.0, 1.0, 1.0, 1.0, 1.0, 1.0, 1.0, 1.0, 1.0, 1.0, 1.0, 1.0, 1.0, 1.0, 1.0, 1.0, 1.0, 1.0, 1.0, 1.0, 1.0, 1.0, 1.0, 1.0, 1.0, 1.0, 1.0, 1.0, 1.0, 1.0, 1.0, 1.0, 1.0, 1.0, 1.0, 1.0, 1.0, 1.0, 1.0, 1.0, 1.0, 1.0, 1.0, 1.0, 1.0, 1.0, 1.0, 1.0, 1.0, 1.0, 1.0, 1.0, 1.0, 1.0, 1.0, 1.0, 1.0, 1.0, 1.0, 1.0, 1.0, 1.0, 1.0, 1.0, 1.0, 1.0, 1.0, 1.0, 1.0, 1.0, 1.0, 1.0, 1.0, 1.0, 1.0, 1.0, 1.0, 1.0, 1.0, 1.0, 1.0, 1.0, 1.0, 1.0, 1.0, 1.0, 1.0, 1.0, 1.0, 1.0, 1.0, 1.0, 1.0, 1.0, 1.0, 1.0, 1.0, 1.0, 1.0, 1.0, 1.0, 1.0, 1.0, 1.0, 1.0, 1.0, 1.0, 1.0, 1.0, 1.0, 1.0, 1.0, 1.0, 1.0, 1.0, 1.0, 1.0, 1.0, 1.0, 1.0, 1.0, 1.0, 1.0, 1.0, 1.0, 1.0, 1.0, 1.0, 1.0, 1.0, 1.0, 1.0, 1.0, 1.0, 1.0, 1.0, 1.0, 1.0, 1.0, 1.0, 1.0, 1.0, 1.0, 1.0, 1.0, 1.0, 1.0, 1.0, 1.0, 1.0, 1.0, 1.0, 1.0, 1.0, 1.0, 1.0, 1.0, 1.0, 1.0, 1.0, 1.0, 1.0, 1.0, 1.0, 1.0, 1.0, 1.0, 1.0, 1.0, 1.0, 1.0, 1.0, 1.0, 1.0, 1.0, 1.0, 1.0, 1.0, 1.0, 1.0, 1.0, 1.0, 1.0, 1.0, 1.0, 1.0, 1.0, 1.0, 1.0, 1.0, 1.0, 1.0, 1.0, 1.0, 1.0, 1.0, 1.0, 1.0, 1.0, 1.0, 1.0, 1.0, 1.0, 1.0, 1.0, 1.0, 1.0, 1.0, 1.0, 1.0, 1.0, 1.0, 1.0, 1.0, 1.0, 1.0, 1.0, 1.0, 1.0, 1.0, 1.0, 1.0, 1.0, 1.0, 1.0, 1.0, 1.0, 1.0, 1.0, 1.0, 1.0, 1.0, 1.0, 1.0, 1.0, 1.0, 1.0, 1.0, 1.0, 1.0, 1.0, 1.0, 1.0, 1.0, 1.0, 1.0, 1.0, 1.0, 1.0, 1.0, 1.0, 1.0, 1.0, 1.0, 1.0, 1.0, 1.0, 1.0, 1.0, 1.0, 1.0, 1.0, 1.0, 1.0, 1.0, 1.0, 1.0, 1.0, 1.0, 1.0, 1.0, 1.0, 1.0, 1.0, 1.0, 1.0, 1.0, 1.0, 1.0, 1.0, 1.0, 1.0, 1.0, 1.0, 1.0, 1.0, 1.0, 1.0, 1.0, 1.0, 1.0, 1.0, 1.0, 1.0, 1.0, 1.0, 1.0, 1.0, 1.0, 1.0, 1.0, 1.0, 1.0, 1.0, 1.0, 1.0, 1.0, 1.0, 1.0, 1.0, 1.0, 1.0, 1.0, 1.0, 1.0, 1.0, 1.0, 1.0, 1.0, 1.0, 1.0, 1.0, 1.0, 1.0, 1.0, 1.0, 1.0, 1.0, 1.0, 1.0, 1.0, 1.0, 1.0, 1.0, 1.0, 1.0, 1.0, 1.0, 1.0, 1.0, 1.0, 1.0, 1.0, 1.0, 1.0, 1.0, 1.0, 1.0, 1.0, 1.0, 1.0, 1.0, 1.0, 1.0, 1.0, 1.0, 1.0, 1.0])
me_cube.materials.append(mat_material)
me_cube.materials.append(mat_glass)
me_cube.use_remesh_preserve_volume = False
me_cube.use_remesh_preserve_attributes = False
me_cube.use_mirror_vertex_groups = False
me_cube.update()

# ---- objects
ob_cylinder = bpy.data.objects.new('Cylinder', me_cylinder_014)
ob_cube = bpy.data.objects.new('Cube', me_cube)
ob_lamp = bpy.data.objects.new('Lamp', light_lamp)
ob_camera = bpy.data.objects.new('Camera', cam_camera)

# ---- transforms, parenting, visibility, modifiers, constraints
ob_cylinder.location = (-0.5283, 2.125, 0.003934)
ob_cylinder.rotation_euler = (-1.671, -1.33, 1.656)
ob_cylinder.scale = (0.3774, 0.3774, 0.3774)
ob_cylinder.lineart.crease_threshold = 0.0
ob_cube.location = (0.1633, 1.877, 1.015)
ob_cube.lock_rotations_4d = False
ob_cube.empty_display_type = 'ARROWS'
ob_cube.lineart.crease_threshold = 0.0
_m = ob_cube.modifiers.new('Mirror', 'MIRROR')
_m = ob_cube.modifiers.new('Boolean', 'BOOLEAN')
_m.operation = 'INTERSECT'
_m.solver = 'FAST'
ob_lamp.location = (4.076, 0.8392, 5.904)
ob_lamp.rotation_euler = (0.6503, 0.05522, 1.866)
ob_lamp.lock_rotations_4d = False
ob_lamp.empty_display_type = 'ARROWS'
ob_lamp.color = (0.0, 0.0, 0.0, 0.0)
ob_lamp.lineart.crease_threshold = 0.0
ob_camera.location = (7.481, -6.674, 5.344)
ob_camera.rotation_euler = (1.109, 0.01082, 0.8149)
ob_camera.lock_rotations_4d = False
ob_camera.empty_display_type = 'ARROWS'
ob_camera.color = (0.0, 0.0, 0.0, 0.0)
ob_camera.display_type = 'WIRE'
ob_camera.lineart.crease_threshold = 0.0

# ---- collection membership
col_collection_1.objects.link(ob_cylinder)
col_collection_1.objects.link(ob_cube)
col_collection_1.objects.link(ob_lamp)
col_collection_1.objects.link(ob_camera)

# ---- scene / render settings (as saved in the file)
scene.camera = ob_camera
scene.frame_start = 1; scene.frame_end = 250; scene.frame_set(250)
scene.render.engine = 'CYCLES'
scene.render.resolution_percentage = 50
scene.render.dither_intensity = 0.0
scene.cycles.use_denoising = False
scene.cycles.samples = 128
scene.cycles.sampling_pattern = 'TABULATED_SOBOL'
scene.cycles.light_sampling_threshold = 0.0
scene.cycles.use_adaptive_sampling = False
scene.cycles.use_light_tree = False
scene.cycles.blur_glossy = 0.0
scene.cycles.sample_clamp_indirect = 0.0
scene.view_settings.view_transform = 'Standard'
bpy.context.view_layer.update()
